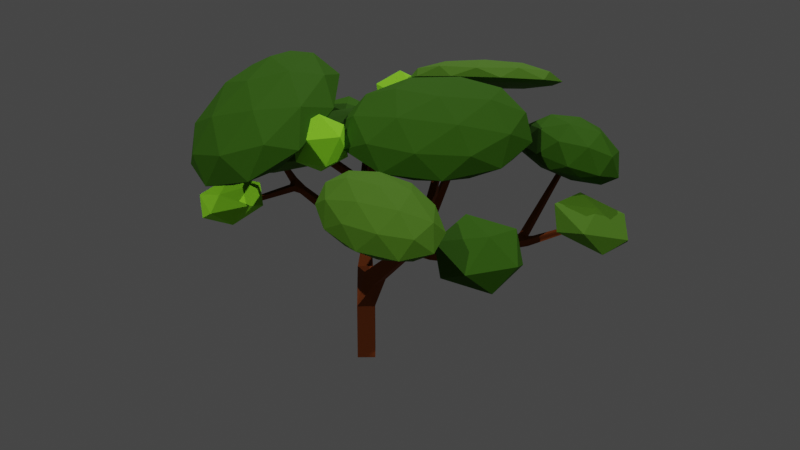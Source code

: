# Source: SabanaTree_v2.blend  (saved by Blender 2.80.75; exported with 4.5.12 LTS)
import bpy
from mathutils import Matrix  # noqa: F401  (used for matrix-valued properties, if any)

bpy.ops.wm.read_factory_settings(use_empty=True)
scene = bpy.context.scene
scene.name = 'Scene'

# ---- collections
col_collection = bpy.data.collections.new('Collection'); scene.collection.children.link(col_collection)

# ---- materials (node trees are filled in below, after node groups)
mat_tree1 = bpy.data.materials.new('Tree1')
mat_tree1.alpha_threshold = 0.0
mat_tree1.use_transparent_shadow = False
mat_tree1.line_color = (0.0, 0.0, 0.0, 1.0)
mat_leafs1 = bpy.data.materials.new('Leafs1')
mat_leafs1.use_transparent_shadow = False
mat_leafs2 = bpy.data.materials.new('Leafs2')
mat_leafs2.use_transparent_shadow = False
mat_leafs3 = bpy.data.materials.new('Leafs3')
mat_leafs3.use_transparent_shadow = False

# ---- material node trees
mat_tree1.use_nodes = True; mat_tree1.node_tree.nodes.clear()
_N = mat_tree1.node_tree.nodes; _L = mat_tree1.node_tree.links
n0 = _N.new('ShaderNodeOutputMaterial'); n0.name = 'Material Output'; n0.location = (300, 300)
n1 = _N.new('ShaderNodeBsdfPrincipled'); n1.name = 'Principled BSDF'; n1.location = (10, 300)
n1.distribution = 'GGX'
n1.subsurface_method = 'BURLEY'
n1.inputs[0].default_value = (0.2079, 0.05068, 0.01018, 1.0)
n1.inputs[2].default_value = 0.9
n1.inputs[3].default_value = 1.45
n1.inputs[13].default_value = 0.1184
n1.inputs[27].default_value = (0.0, 0.0, 0.0, 1.0)
n1.inputs[28].default_value = 1.0
_L.new(n1.outputs[0], n0.inputs[0])
n0.is_active_output = True
mat_leafs1.use_nodes = True; mat_leafs1.node_tree.nodes.clear()
_N = mat_leafs1.node_tree.nodes; _L = mat_leafs1.node_tree.links
n0 = _N.new('ShaderNodeOutputMaterial'); n0.name = 'Material Output'; n0.location = (300, 300)
n1 = _N.new('ShaderNodeBsdfPrincipled'); n1.name = 'Principled BSDF'; n1.location = (10, 300)
n1.distribution = 'GGX'
n1.subsurface_method = 'BURLEY'
n1.inputs[0].default_value = (0.03417, 0.1093, 0.004231, 1.0)
n1.inputs[2].default_value = 0.8
n1.inputs[3].default_value = 1.45
n1.inputs[13].default_value = 0.1
n1.inputs[27].default_value = (0.0, 0.0, 0.0, 1.0)
n1.inputs[28].default_value = 1.0
_L.new(n1.outputs[0], n0.inputs[0])
n0.is_active_output = True
mat_leafs2.use_nodes = True; mat_leafs2.node_tree.nodes.clear()
_N = mat_leafs2.node_tree.nodes; _L = mat_leafs2.node_tree.links
n0 = _N.new('ShaderNodeOutputMaterial'); n0.name = 'Material Output'; n0.location = (300, 300)
n1 = _N.new('ShaderNodeBsdfPrincipled'); n1.name = 'Principled BSDF'; n1.location = (10, 300)
n1.distribution = 'GGX'
n1.subsurface_method = 'BURLEY'
n1.inputs[0].default_value = (0.06881, 0.177, 0.008352, 1.0)
n1.inputs[2].default_value = 0.8
n1.inputs[3].default_value = 1.45
n1.inputs[13].default_value = 0.2
n1.inputs[27].default_value = (0.0, 0.0, 0.0, 1.0)
n1.inputs[28].default_value = 1.0
_L.new(n1.outputs[0], n0.inputs[0])
n0.is_active_output = True
mat_leafs3.use_nodes = True; mat_leafs3.node_tree.nodes.clear()
_N = mat_leafs3.node_tree.nodes; _L = mat_leafs3.node_tree.links
n0 = _N.new('ShaderNodeOutputMaterial'); n0.name = 'Material Output'; n0.location = (300, 300)
n1 = _N.new('ShaderNodeBsdfPrincipled'); n1.name = 'Principled BSDF'; n1.location = (10, 300)
n1.distribution = 'GGX'
n1.subsurface_method = 'BURLEY'
n1.inputs[0].default_value = (0.2862, 0.8, 0.02001, 1.0)
n1.inputs[2].default_value = 0.8
n1.inputs[3].default_value = 1.45
n1.inputs[13].default_value = 0.3
n1.inputs[27].default_value = (0.0, 0.0, 0.0, 1.0)
n1.inputs[28].default_value = 1.0
_L.new(n1.outputs[0], n0.inputs[0])
n0.is_active_output = True

# ---- world
world_world = bpy.data.worlds.new('World'); scene.world = world_world
world_world.use_nodes = True; world_world.node_tree.nodes.clear()
_N = world_world.node_tree.nodes; _L = world_world.node_tree.links
n0 = _N.new('ShaderNodeOutputWorld'); n0.name = 'World Output'; n0.location = (300, 300)
n1 = _N.new('ShaderNodeBackground'); n1.name = 'Background'; n1.location = (10, 300)
n1.inputs[0].default_value = (0.05088, 0.05088, 0.05088, 1.0)
_L.new(n1.outputs[0], n0.inputs[0])
n0.is_active_output = True
world_world.color = (0.05088, 0.05088, 0.05088)
world_world.use_sun_shadow = False
world_world.sun_shadow_jitter_overblur = 0.0

# ---- lights
light_sun = bpy.data.lights.new('Sun', 'SUN')
light_sun.transmission_factor = 0.0
light_sun.energy = 1.0
light_sun.shadow_soft_size = 0.125
light_sun_001 = bpy.data.lights.new('Sun.001', 'SUN')
light_sun_001.transmission_factor = 0.0
light_sun_001.energy = 1.0
light_sun_001.shadow_soft_size = 0.125
light_sun_002 = bpy.data.lights.new('Sun.002', 'SUN')
light_sun_002.transmission_factor = 0.0
light_sun_002.energy = 1.0
light_sun_002.shadow_soft_size = 0.125

# ---- meshes
me_cube = bpy.data.meshes.new('Cube')
me_cube.from_pydata([(-0.3304, 0.0237, 0.0), (0.031, 0.3298, 0.0), (0.3304, -0.0237, 0.0), (-0.031, -0.3298, 0.0), (4.137, 2.802, 5.96), (4.224, 2.801, 5.96), (4.224, 2.747, 6.028), (4.137, 2.748, 6.028), (0.4468, 2.917, 6.017), (0.5311, 2.932, 6.002), (0.552, 2.883, 6.071), (0.4678, 2.868, 6.086), (5.634, 1.405, 5.202), (5.666, 1.324, 5.202), (5.628, 1.31, 5.279), (5.597, 1.391, 5.279), (5.033, -1.929, 5.378), (5.033, -2.016, 5.378), (5.015, -2.016, 5.463), (5.015, -1.929, 5.463), (3.163, -3.059, 6.256), (3.081, -3.031, 6.256), (3.102, -2.97, 6.315), (3.184, -2.999, 6.315), (0.7762, 3.875, 6.722), (0.8575, 3.869, 6.691), (0.8776, 3.815, 6.756), (0.7964, 3.821, 6.786), (-2.27, -1.581, 7.061), (-2.301, -1.5, 7.061), (-2.26, -1.484, 7.136), (-2.228, -1.565, 7.136), (0.4341, -1.953, 6.512), (0.3472, -1.954, 6.512), (0.3466, -1.899, 6.579), (0.4335, -1.898, 6.579), (-0.9029, 1.153, 5.826), (-0.7972, 1.189, 5.826), (-0.779, 1.136, 5.888), (-0.8847, 1.1, 5.888), (-2.747, 2.672, 5.342), (-2.705, 2.748, 5.342), (-2.659, 2.722, 5.411), (-2.701, 2.646, 5.411), (-1.421, 2.683, 6.305), (-1.335, 2.671, 6.305), (-1.347, 2.589, 6.331), (-1.433, 2.601, 6.331), (-1.28, 2.877, 2.912), (-1.194, 2.887, 2.912), (-1.192, 2.872, 2.998), (-1.279, 2.862, 2.998), (-3.485, 0.3106, 4.709), (-3.518, 0.391, 4.709), (-3.452, 0.4185, 4.757), (-3.419, 0.3381, 4.757), (-2.504, -2.105, 4.371), (-2.59, -2.118, 4.371), (-2.593, -2.102, 4.457), (-2.507, -2.089, 4.457), (2.373, 0.9786, 6.567), (2.44, 0.9238, 6.567), (2.389, 0.8612, 6.6), (2.322, 0.916, 6.6), (-0.7563, 0.5301, 2.044), (-0.4617, 0.8118, 2.044), (-0.268, 0.6092, 2.34), (-0.5626, 0.3275, 2.34), (-1.076, 1.047, 2.382), (-0.8706, 1.244, 2.382), (-0.7358, 1.103, 2.588), (-0.9409, 0.9065, 2.588), (0.218, -0.298, 5.446), (0.3689, -0.2464, 5.446), (0.3948, -0.3221, 5.584), (0.2439, -0.3738, 5.584), (0.4583, -0.7466, 5.477), (0.2993, -0.7482, 5.477), (0.2983, -0.6474, 5.6), (0.4573, -0.6459, 5.6), (0.1416, -0.6926, 5.465), (0.08318, -0.5408, 5.465), (0.1616, -0.5106, 5.605), (0.2201, -0.6623, 5.605), (3.5, -2.203, 5.207), (3.351, -2.151, 5.207), (3.389, -2.042, 5.314), (3.538, -2.094, 5.314), (3.733, -1.894, 5.059), (3.733, -2.052, 5.059), (3.7, -2.052, 5.213), (3.7, -1.894, 5.213), (4.365, 0.9525, 4.462), (4.422, 0.8048, 4.462), (4.354, 0.7784, 4.602), (4.269, 0.9348, 4.625), (4.492, 0.836, 4.676), (4.438, 0.9765, 4.676), (4.082, 1.045, 4.521), (4.243, 1.043, 4.521), (4.081, 0.9451, 4.647), (4.241, 1.184, 4.636), (4.24, 1.087, 4.757), (1.53, -0.09543, 4.163), (1.428, 0.1186, 4.163), (1.569, 0.1859, 4.342), (1.671, -0.02815, 4.342), (0.4784, -0.564, 5.21), (0.4024, -0.4048, 5.21), (0.5072, -0.3548, 5.343), (0.5832, -0.514, 5.343), (2.011, 0.3346, 3.984), (2.074, 0.1033, 3.984), (2.016, 0.06338, 4.25), (1.978, 0.3257, 4.221), (2.261, 0.1574, 4.251), (2.201, 0.3817, 4.251), (3.992, 0.8334, 4.311), (4.037, 0.6646, 4.311), (4.013, 0.6581, 4.484), (3.968, 0.827, 4.484), (2.046, -0.03264, 4.054), (1.861, -0.1861, 4.054), (1.807, -0.1211, 4.279), (2.185, -0.2052, 4.14), (2.132, -0.1419, 4.359), (3.485, -1.822, 4.949), (3.351, -1.933, 4.949), (3.312, -1.886, 5.112), (3.446, -1.775, 5.112), (1.462, 0.4924, 4.212), (1.671, 0.5865, 4.212), (1.722, 0.4724, 4.403), (1.514, 0.3783, 4.403), (0.2951, 0.4702, 2.195), (0.2604, 0.04016, 2.195), (-0.0861, 0.06809, 2.451), (-0.05144, 0.4981, 2.451), (1.702, 0.2776, 3.758), (1.68, 0.01057, 3.758), (1.465, 0.02791, 3.917), (1.487, 0.2949, 3.917), (-0.5196, 0.2471, 1.328), (-0.1582, 0.5532, 1.328), (0.1411, 0.1997, 1.426), (-0.2202, -0.1063, 1.426), (-1.3, 1.008, 2.723), (-1.377, 1.234, 2.723), (-1.259, 1.274, 2.928), (-1.183, 1.047, 2.928), (-2.829, 0.5265, 3.731), (-2.885, 0.6925, 3.731), (-2.799, 0.7215, 3.881), (-2.743, 0.5555, 3.881), (-1.265, 1.38, 2.874), (-1.015, 1.517, 2.856), (-0.959, 1.31, 2.989), (-1.167, 1.198, 2.989), (-1.113, 1.585, 3.08), (-1.019, 1.411, 3.189), (-1.547, 1.967, 4.107), (-1.391, 2.051, 4.107), (-1.318, 1.915, 4.193), (-1.474, 1.831, 4.193), (-1.721, 2.062, 4.387), (-1.644, 2.201, 4.387), (-1.545, 2.165, 4.515), (-1.637, 2.016, 4.513), (-1.679, 2.216, 4.61), (-1.373, 2.153, 4.517), (-1.394, 2.002, 4.564), (-1.553, 2.024, 4.564), (-1.521, 2.222, 4.68), (-1.192, 1.553, 2.624), (-0.977, 1.578, 2.624), (-1.188, 1.518, 2.837), (-1.009, 1.771, 2.666), (-1.005, 1.739, 2.861), (-3.086, 0.4396, 4.024), (-3.144, 0.5807, 4.024), (-3.027, 0.6289, 4.109), (-2.968, 0.4879, 4.109), (-2.827, 0.3164, 3.863), (-2.987, 0.2926, 3.863), (-2.992, 0.3228, 4.022), (-2.832, 0.3467, 4.022), (1.82, 0.4067, 4.392), (1.994, 0.2651, 4.392), (1.862, 0.1031, 4.476), (1.688, 0.2447, 4.476), (0.4583, -0.7466, 5.477), (0.2993, -0.7482, 5.477), (0.4573, -0.6459, 5.6), (1.978, 0.3257, 4.221), (1.671, -0.02815, 4.342), (1.428, 0.1186, 4.163), (1.53, -0.09543, 4.163), (2.016, 0.06338, 4.25), (2.074, 0.1033, 3.984), (2.011, 0.3346, 3.984), (-1.167, 1.198, 2.989), (-0.959, 1.31, 2.989), (-1.015, 1.517, 2.856), (-1.265, 1.38, 2.874), (1.688, 0.2447, 4.476), (1.862, 0.1031, 4.476), (1.994, 0.2651, 4.392), (1.82, 0.4067, 4.392), (3.121, -3.006, 5.946), (4.14, -4.234, 6.134), (2.17, -3.714, 6.134), (1.527, -2.222, 6.134), (3.1, -1.82, 6.134), (4.716, -3.063, 6.134), (3.147, -4.216, 6.605), (1.531, -2.973, 6.605), (2.107, -1.803, 6.605), (4.077, -2.323, 6.605), (4.72, -3.815, 6.605), (3.117, -3.026, 7.027), (2.561, -3.422, 5.973), (3.719, -3.727, 5.973), (3.159, -4.143, 6.074), (4.656, -3.76, 6.074), (4.057, -3.039, 5.973), (2.183, -2.545, 5.973), (1.623, -2.961, 6.074), (3.108, -2.309, 5.973), (2.17, -1.848, 6.074), (4.044, -2.342, 6.074), (4.653, -4.208, 6.263), (4.991, -3.521, 6.263), (2.57, -4.139, 6.263), (3.728, -4.445, 6.263), (1.242, -2.532, 6.263), (1.62, -3.408, 6.263), (2.505, -1.608, 6.263), (1.58, -1.844, 6.263), (4.613, -2.644, 6.263), (3.664, -1.913, 6.263), (4.077, -4.189, 6.665), (2.203, -3.695, 6.665), (1.591, -2.276, 6.665), (3.088, -1.894, 6.665), (4.624, -3.076, 6.665), (3.134, -3.726, 6.913), (4.059, -3.49, 6.913), (2.185, -2.995, 6.913), (2.523, -2.307, 6.913), (3.681, -2.613, 6.913), (4.173, 2.556, 5.652), (5.452, 2.703, 5.799), (5.264, 1.516, 6.235), (3.59, 1.888, 6.187), (2.744, 3.305, 5.721), (3.895, 3.809, 5.481), (5.686, 2.175, 6.641), (4.535, 1.671, 6.881), (2.978, 2.777, 6.563), (3.166, 3.964, 6.127), (4.84, 3.592, 6.175), (4.268, 3.025, 7.003), (4.809, 1.907, 5.891), (4.919, 2.605, 5.635), (5.559, 1.989, 5.966), (4.755, 3.337, 5.523), (4.004, 3.255, 5.448), (3.825, 2.126, 5.863), (4.465, 1.51, 6.194), (3.328, 2.959, 5.589), (2.984, 2.561, 5.891), (3.163, 3.691, 5.477), (5.313, 3.162, 5.824), (4.398, 3.812, 5.637), (5.7, 1.631, 6.354), (5.811, 2.329, 6.098), (4.04, 1.554, 6.466), (5.024, 1.335, 6.495), (2.627, 3.037, 6.006), (3.125, 2.204, 6.28), (3.414, 4.031, 5.609), (2.738, 3.735, 5.749), (5.446, 2.919, 6.471), (5.267, 1.79, 6.885), (3.675, 2.143, 6.839), (2.87, 3.491, 6.396), (3.965, 3.97, 6.168), (5.11, 2.585, 6.958), (4.612, 3.418, 6.684), (4.433, 2.289, 7.098), (3.518, 2.939, 6.912), (3.629, 3.637, 6.655), (0.8885, 3.782, 6.734), (2.425, 3.172, 7.412), (0.2817, 2.565, 7.152), (-1.043, 3.696, 6.481), (0.2817, 5.003, 6.327), (2.425, 4.679, 6.903), (1.396, 2.72, 7.686), (-0.7476, 3.044, 7.111), (-0.7476, 4.551, 6.601), (1.396, 5.158, 6.862), (2.721, 4.026, 7.532), (0.7456, 3.99, 7.425), (0.5422, 3.049, 6.927), (1.802, 3.405, 7.08), (1.446, 2.688, 7.319), (2.706, 3.93, 7.173), (1.802, 4.291, 6.78), (-0.2364, 3.714, 6.532), (-0.5927, 2.996, 6.772), (0.5422, 4.482, 6.442), (-0.5927, 4.429, 6.287), (1.446, 5.007, 6.535), (2.889, 3.519, 7.491), (2.889, 4.404, 7.191), (0.8503, 2.394, 7.428), (2.11, 2.751, 7.581), (-1.188, 3.25, 6.695), (-0.4096, 2.584, 7.09), (-0.4096, 4.903, 6.305), (-1.188, 4.135, 6.396), (2.11, 5.069, 6.797), (0.8503, 5.26, 6.458), (2.27, 3.293, 7.726), (0.2318, 2.716, 7.479), (-1.028, 3.792, 6.841), (0.2318, 5.035, 6.694), (2.27, 4.726, 7.242), (1.109, 3.272, 7.663), (1.888, 4.04, 7.573), (-0.1504, 3.463, 7.325), (-0.1504, 4.348, 7.025), (1.109, 4.705, 7.178), (-3.376, 0.3232, 4.396), (-2.392, -0.9547, 5.084), (-4.13, -1.532, 4.772), (-4.889, 0.5051, 4.261), (-3.619, 2.342, 4.257), (-2.075, 1.44, 4.766), (-3.367, -1.564, 5.576), (-4.911, -0.6621, 5.068), (-4.594, 1.732, 4.75), (-2.855, 2.31, 5.062), (-2.097, 0.2723, 5.573), (-3.685, 0.5018, 5.72), (-3.796, -0.7839, 4.515), (-2.774, -0.4445, 4.699), (-3.216, -1.537, 4.908), (-2.008, 0.2098, 4.904), (-2.588, 0.9628, 4.512), (-4.242, 0.4136, 4.215), (-4.684, -0.6789, 4.424), (-3.496, 1.493, 4.213), (-4.383, 1.598, 4.121), (-2.729, 2.147, 4.418), (-2.0, -0.5086, 5.273), (-1.814, 0.8987, 5.087), (-3.768, -1.928, 5.092), (-2.746, -1.588, 5.276), (-5.121, -0.1998, 4.492), (-4.675, -1.397, 4.793), (-4.189, 2.287, 4.304), (-4.935, 1.207, 4.306), (-2.259, 2.096, 4.786), (-3.166, 2.626, 4.487), (-2.603, -0.8207, 5.713), (-4.257, -1.37, 5.416), (-4.978, 0.5676, 4.93), (-3.77, 2.314, 4.926), (-2.302, 1.456, 5.41), (-3.536, -0.6859, 5.799), (-2.79, 0.3937, 5.797), (-4.444, -0.1555, 5.5), (-4.258, 1.252, 5.313), (-3.236, 1.591, 5.497), (-1.804, -1.252, 6.362), (0.291, -1.89, 7.085), (-0.4749, -3.862, 6.253), (-3.167, -2.32, 5.908), (-4.064, 0.6042, 6.527), (-1.927, 0.8701, 7.255), (0.1761, -3.471, 7.279), (-1.961, -3.737, 6.551), (-4.179, -0.9771, 6.721), (-3.413, 0.9946, 7.553), (-0.7216, -0.5468, 7.898), (-2.182, -1.711, 7.737), (-0.9913, -2.754, 6.191), (-0.5411, -1.595, 6.681), (0.2431, -3.126, 6.604), (-0.6107, -0.3445, 7.193), (-1.845, 0.02695, 6.78), (-2.573, -1.848, 5.989), (-1.789, -3.379, 5.912), (-3.101, -0.1293, 6.353), (-3.899, -0.7537, 6.073), (-3.171, 1.121, 6.865), (0.144, -1.162, 7.457), (-1.16, 0.46, 7.557), (0.2215, -4.04, 6.604), (0.6717, -2.881, 7.094), (-2.617, -3.29, 5.974), (-1.035, -4.196, 6.177), (-4.448, 0.05082, 6.438), (-3.921, -1.668, 6.074), (-2.742, 1.366, 7.354), (-3.998, 1.21, 6.927), (0.0109, -2.113, 7.733), (-0.7176, -3.988, 6.941), (-3.278, -2.522, 6.613), (-4.131, 0.2587, 7.202), (-2.099, 0.5116, 7.894), (-0.8477, -2.798, 7.638), (-1.375, -1.079, 8.002), (-2.104, -2.954, 7.211), (-3.408, -1.332, 7.31), (-2.958, -0.1727, 7.799), (-0.7703, 1.138, 5.745), (0.3898, 0.3494, 6.342), (-1.249, -0.2667, 6.049), (-2.262, 1.095, 5.528), (-1.249, 2.553, 5.5), (0.3898, 2.092, 6.003), (-0.4345, -0.184, 6.616), (-2.074, 0.2771, 6.113), (-2.074, 2.02, 5.774), (-0.4345, 2.636, 6.068), (0.5785, 1.274, 6.589), (-0.9652, 1.264, 6.54), (-1.037, 0.3003, 5.862), (-0.07381, 0.6624, 6.035), (-0.3543, -0.1644, 6.206), (0.6091, 1.222, 6.18), (-0.07381, 1.687, 5.836), (-1.633, 1.101, 5.557), (-1.913, 0.2741, 5.728), (-1.037, 1.958, 5.54), (-1.913, 1.932, 5.405), (-0.3543, 2.517, 5.685), (0.7341, 0.7176, 6.462), (0.7341, 1.742, 6.262), (-0.8247, -0.5014, 6.305), (0.1387, -0.1393, 6.478), (-2.383, 0.5702, 5.704), (-1.788, -0.2304, 6.01), (-1.788, 2.451, 5.488), (-2.383, 1.595, 5.504), (0.1387, 2.543, 5.956), (-0.8247, 2.814, 5.661), (0.2294, 0.4376, 6.711), (-1.329, -0.1483, 6.432), (-2.293, 1.147, 5.937), (-1.329, 2.534, 5.91), (0.2294, 2.095, 6.389), (-0.678, 0.4321, 6.683), (-0.08254, 1.289, 6.666), (-1.641, 0.7031, 6.387), (-1.641, 1.727, 6.188), (-0.678, 2.09, 6.36), (2.007, 0.405, 6.533), (2.738, -1.387, 6.448), (0.6163, -1.131, 6.772), (0.4727, 1.202, 7.078), (2.505, 2.388, 6.943), (3.905, 0.7882, 6.554), (1.645, -1.745, 7.143), (0.2452, -0.1448, 7.533), (1.413, 2.03, 7.639), (3.534, 1.774, 7.315), (3.678, -0.5584, 7.009), (2.173, 0.2087, 7.838), (1.175, -0.4851, 6.573), (2.422, -0.6353, 6.382), (1.602, -1.536, 6.511), (3.535, -0.4082, 6.383), (3.108, 0.643, 6.445), (1.09, 0.8862, 6.753), (0.2706, -0.01484, 6.881), (2.285, 1.583, 6.674), (1.381, 2.054, 6.982), (3.399, 1.81, 6.674), (3.377, -1.199, 6.545), (4.064, 0.07892, 6.607), (0.9357, -1.746, 6.814), (2.183, -1.897, 6.624), (0.02849, 0.5652, 7.223), (0.1129, -0.8061, 7.043), (1.91, 2.541, 7.206), (0.7147, 1.844, 7.285), (3.979, 1.45, 6.787), (3.156, 2.391, 7.016), (2.769, -1.41, 7.104), (0.7518, -1.167, 7.412), (0.6153, 1.052, 7.704), (2.548, 2.18, 7.576), (3.88, 0.6582, 7.205), (1.885, -0.9593, 7.592), (3.08, -0.2621, 7.513), (1.062, -0.01899, 7.821), (1.749, 1.259, 7.883), (2.996, 1.109, 7.693), (-2.736, 2.635, 5.146), (-1.924, 2.13, 5.331), (-3.0, 1.803, 5.439), (-3.664, 2.659, 5.157), (-3.0, 3.515, 4.875), (-1.924, 3.188, 4.983), (-2.405, 1.956, 5.796), (-3.481, 2.283, 5.688), (-3.481, 3.341, 5.34), (-2.405, 3.669, 5.232), (-1.741, 2.812, 5.514), (-2.939, 2.715, 5.896), (-1.215, 2.87, 5.57), (-0.6994, 2.495, 5.963), (-1.411, 2.264, 5.963), (-1.852, 2.87, 5.963), (-1.411, 3.475, 5.963), (-0.6994, 3.244, 5.963), (-1.018, 2.264, 6.6), (-1.73, 2.495, 6.6), (-1.73, 3.244, 6.6), (-1.018, 3.475, 6.6), (-0.5778, 2.87, 6.6), (-1.215, 2.87, 6.994), (5.746, 1.161, 5.124), (6.514, 0.5863, 5.046), (5.492, 0.2756, 5.402), (4.861, 1.202, 5.498), (5.492, 2.086, 5.202), (6.514, 1.705, 4.922), (6.165, 0.2939, 5.568), (5.143, 0.6746, 5.847), (5.143, 1.793, 5.724), (6.165, 2.104, 5.368), (6.796, 1.177, 5.271), (5.949, 1.232, 5.767), (4.959, -1.85, 5.312), (5.691, -2.451, 5.11), (4.638, -2.842, 5.276), (3.986, -1.969, 5.601), (4.638, -1.039, 5.635), (5.691, -1.337, 5.332), (5.33, -2.911, 5.622), (4.276, -2.613, 5.925), (4.276, -1.499, 6.147), (5.33, -1.108, 5.981), (5.982, -1.981, 5.657), (5.171, -1.875, 6.044), (0.3867, -1.917, 6.167), (0.9019, -2.291, 6.56), (0.1899, -2.523, 6.56), (-0.2502, -1.917, 6.56), (0.1899, -1.311, 6.56), (0.9019, -1.543, 6.56), (0.5835, -2.523, 7.197), (-0.1286, -2.291, 7.197), (-0.1286, -1.543, 7.197), (0.5835, -1.311, 7.197), (1.024, -1.917, 7.197), (0.3867, -1.917, 7.591), (-2.631, -2.036, 4.332), (-2.088, -2.576, 4.216), (-2.853, -2.892, 4.289), (-3.298, -2.065, 4.501), (-2.809, -1.238, 4.558), (-2.06, -1.554, 4.382), (-2.37, -3.02, 4.611), (-3.118, -2.704, 4.787), (-3.091, -1.682, 4.953), (-2.326, -1.366, 4.88), (-1.881, -2.193, 4.669), (-2.536, -2.557, 4.907)], [], [(109, 73, 74), (74, 75, 82), (75, 72, 82), (73, 72, 36, 37), (119, 100, 120), (82, 72, 81), (72, 108, 81), (107, 76, 77), (77, 83, 80), (95, 92, 99), (111, 114, 187), (87, 90, 91), (74, 73, 37, 38), (86, 129, 128), (124, 125, 129, 126), (123, 188, 106), (114, 111, 131), (141, 130, 131), (140, 103, 104), (132, 133, 189), (155, 156, 70, 174), (187, 186, 132), (121, 112, 113), (186, 131, 132), (71, 70, 156, 149), (68, 146, 147), (130, 104, 133), (116, 115, 119, 120), (135, 144, 134), (144, 143, 134), (9, 8, 24, 25), (143, 65, 134), (65, 137, 134), (108, 109, 105, 195), (65, 66, 137), (145, 135, 136), (145, 144, 135), (156, 157, 149), (115, 197, 198, 118, 119), (148, 154, 147), (66, 65, 69, 70), (63, 62, 61, 60), (59, 58, 57, 56), (55, 54, 53, 52), (51, 50, 49, 48), (173, 69, 68, 147), (47, 46, 45, 44), (43, 42, 41, 40), (39, 38, 37, 36), (35, 34, 33, 32), (31, 30, 29, 28), (157, 148, 149), (27, 26, 25, 24), (23, 22, 21, 20), (19, 18, 17, 16), (150, 182, 183), (67, 136, 137, 66), (15, 14, 13, 12), (188, 205, 204, 189), (189, 204, 207, 132), (132, 207, 206, 187), (156, 201, 200, 157), (157, 200, 203, 175), (175, 203, 202, 155), (112, 198, 197, 113), (113, 197, 193, 187), (165, 166, 169), (187, 193, 199, 111), (169, 170, 162), (103, 196, 195, 104), (104, 195, 105, 133), (133, 105, 194, 106), (76, 190, 191, 77), (77, 191, 78, 83), (83, 78, 192, 79), (79, 192, 190, 76), (0, 1, 2, 3), (142, 64, 65, 143), (67, 64, 145, 136), (138, 141, 131, 111), (139, 122, 103, 140), (139, 138, 111, 112), (111, 199, 198, 112), (151, 150, 183, 179), (141, 140, 104, 130), (139, 112, 121, 122), (84, 85, 127, 89), (71, 149, 146, 68), (155, 202, 201, 156), (92, 93, 118, 117), (110, 109, 74, 79), (169, 166, 172, 44, 45), (87, 91, 129, 86), (165, 169, 162, 161), (79, 74, 82, 83), (7, 6, 5, 4), (106, 188, 189, 133), (100, 95, 102, 6, 7), (187, 206, 205, 188), (113, 187, 188, 123), (94, 95, 100, 119), (107, 77, 80, 108), (131, 186, 187, 114), (175, 155, 177, 50, 51), (170, 171, 163, 162), (164, 160, 163, 167), (165, 161, 160, 164), (175, 173, 147, 154), (103, 122, 123, 106), (126, 88, 89, 127), (88, 126, 129, 91), (174, 70, 69, 173), (85, 86, 128, 127), (110, 79, 76, 107), (120, 100, 98, 117), (73, 109, 108, 72), (153, 185, 182, 150), (90, 87, 84, 89), (106, 194, 196, 103), (183, 184, 178, 179), (184, 185, 181, 178), (157, 175, 154, 148), (171, 166, 167, 163), (152, 153, 149, 148), (75, 74, 38, 39), (93, 92, 12, 13), (34, 35, 192, 78), (83, 82, 30, 31), (80, 83, 31, 28), (11, 10, 26, 27), (133, 132, 10, 11), (132, 131, 9, 10), (139, 140, 136, 135), (141, 138, 134, 137), (135, 134, 138, 139), (87, 86, 22, 23), (190, 192, 35, 32), (78, 191, 33, 34), (86, 85, 21, 22), (125, 113, 123, 128, 129), (117, 118, 198, 199), (91, 90, 18, 19), (40, 41, 165, 164), (90, 89, 17, 18), (194, 105, 109, 110), (89, 88, 16, 17), (96, 97, 95, 94), (101, 99, 92, 117, 98, 4, 5), (178, 181, 55, 52), (181, 180, 54, 55), (101, 102, 95, 99), (96, 94, 119, 118, 93, 13, 14), (204, 205, 62, 63), (102, 101, 5, 6), (207, 204, 63, 60), (65, 64, 68, 69), (183, 182, 56, 57), (64, 67, 71, 68), (195, 196, 107, 108), (196, 194, 110, 107), (67, 66, 70, 71), (72, 75, 39, 36), (53, 54, 180, 152, 148, 147, 151, 179), (115, 116, 193, 197), (85, 84, 20, 21), (120, 117, 199, 193, 116), (41, 42, 168, 166, 165), (125, 124, 121, 113), (122, 121, 124, 126, 127), (123, 122, 127, 128), (142, 143, 1, 0), (88, 91, 19, 16), (0, 3, 145, 64, 142), (167, 166, 168, 42, 43), (130, 133, 11, 8), (8, 11, 27, 24), (191, 190, 32, 33), (137, 136, 140, 141), (2, 1, 143, 144), (3, 2, 144, 145), (146, 149, 153, 150), (147, 146, 150, 151), (84, 87, 23, 20), (10, 9, 25, 26), (158, 159, 201, 202), (162, 163, 200, 201, 159), (131, 130, 8, 9), (203, 200, 163, 160), (92, 95, 97, 15, 12), (158, 202, 203, 160, 161), (43, 40, 164, 167), (172, 166, 171, 47, 44), (185, 153, 152, 180, 181), (171, 170, 46, 47), (97, 96, 14, 15), (45, 46, 170, 169), (98, 100, 7, 4), (176, 177, 155, 174), (81, 108, 80, 28, 29), (177, 176, 49, 50), (159, 158, 161, 162), (173, 175, 51, 48), (52, 53, 179, 178), (176, 174, 173, 48, 49), (184, 183, 57, 58), (185, 184, 58, 59), (82, 81, 29, 30), (182, 185, 59, 56), (61, 62, 205, 206), (206, 207, 60, 61), (208, 221, 220), (209, 221, 223), (208, 220, 225), (208, 225, 227), (208, 227, 224), (209, 223, 230), (210, 222, 232), (211, 226, 234), (212, 228, 236), (213, 229, 238), (209, 230, 233), (210, 232, 235), (211, 234, 237), (212, 236, 239), (213, 238, 231), (214, 240, 245), (215, 241, 247), (216, 242, 248), (217, 243, 249), (218, 244, 246), (246, 249, 219), (246, 244, 249), (244, 217, 249), (249, 248, 219), (249, 243, 248), (243, 216, 248), (248, 247, 219), (248, 242, 247), (242, 215, 247), (247, 245, 219), (247, 241, 245), (241, 214, 245), (245, 246, 219), (245, 240, 246), (240, 218, 246), (231, 244, 218), (231, 238, 244), (238, 217, 244), (239, 243, 217), (239, 236, 243), (236, 216, 243), (237, 242, 216), (237, 234, 242), (234, 215, 242), (235, 241, 215), (235, 232, 241), (232, 214, 241), (233, 240, 214), (233, 230, 240), (230, 218, 240), (238, 239, 217), (238, 229, 239), (229, 212, 239), (236, 237, 216), (236, 228, 237), (228, 211, 237), (234, 235, 215), (234, 226, 235), (226, 210, 235), (232, 233, 214), (232, 222, 233), (222, 209, 233), (230, 231, 218), (230, 223, 231), (223, 213, 231), (224, 229, 213), (224, 227, 229), (227, 212, 229), (227, 228, 212), (227, 225, 228), (225, 211, 228), (225, 226, 211), (225, 220, 226), (220, 210, 226), (223, 224, 213), (223, 221, 224), (221, 208, 224), (220, 222, 210), (220, 221, 222), (221, 209, 222), (250, 263, 262), (251, 263, 265), (250, 262, 267), (250, 267, 269), (250, 269, 266), (251, 265, 272), (252, 264, 274), (253, 268, 276), (254, 270, 278), (255, 271, 280), (251, 272, 275), (252, 274, 277), (253, 276, 279), (254, 278, 281), (255, 280, 273), (256, 282, 287), (257, 283, 289), (258, 284, 290), (259, 285, 291), (260, 286, 288), (288, 291, 261), (288, 286, 291), (286, 259, 291), (291, 290, 261), (291, 285, 290), (285, 258, 290), (290, 289, 261), (290, 284, 289), (284, 257, 289), (289, 287, 261), (289, 283, 287), (283, 256, 287), (287, 288, 261), (287, 282, 288), (282, 260, 288), (273, 286, 260), (273, 280, 286), (280, 259, 286), (281, 285, 259), (281, 278, 285), (278, 258, 285), (279, 284, 258), (279, 276, 284), (276, 257, 284), (277, 283, 257), (277, 274, 283), (274, 256, 283), (275, 282, 256), (275, 272, 282), (272, 260, 282), (280, 281, 259), (280, 271, 281), (271, 254, 281), (278, 279, 258), (278, 270, 279), (270, 253, 279), (276, 277, 257), (276, 268, 277), (268, 252, 277), (274, 275, 256), (274, 264, 275), (264, 251, 275), (272, 273, 260), (272, 265, 273), (265, 255, 273), (266, 271, 255), (266, 269, 271), (269, 254, 271), (269, 270, 254), (269, 267, 270), (267, 253, 270), (267, 268, 253), (267, 262, 268), (262, 252, 268), (265, 266, 255), (265, 263, 266), (263, 250, 266), (262, 264, 252), (262, 263, 264), (263, 251, 264), (292, 305, 304), (293, 305, 307), (292, 304, 309), (292, 309, 311), (292, 311, 308), (293, 307, 314), (294, 306, 316), (295, 310, 318), (296, 312, 320), (297, 313, 322), (293, 314, 317), (294, 316, 319), (295, 318, 321), (296, 320, 323), (297, 322, 315), (298, 324, 329), (299, 325, 331), (300, 326, 332), (301, 327, 333), (302, 328, 330), (330, 333, 303), (330, 328, 333), (328, 301, 333), (333, 332, 303), (333, 327, 332), (327, 300, 332), (332, 331, 303), (332, 326, 331), (326, 299, 331), (331, 329, 303), (331, 325, 329), (325, 298, 329), (329, 330, 303), (329, 324, 330), (324, 302, 330), (315, 328, 302), (315, 322, 328), (322, 301, 328), (323, 327, 301), (323, 320, 327), (320, 300, 327), (321, 326, 300), (321, 318, 326), (318, 299, 326), (319, 325, 299), (319, 316, 325), (316, 298, 325), (317, 324, 298), (317, 314, 324), (314, 302, 324), (322, 323, 301), (322, 313, 323), (313, 296, 323), (320, 321, 300), (320, 312, 321), (312, 295, 321), (318, 319, 299), (318, 310, 319), (310, 294, 319), (316, 317, 298), (316, 306, 317), (306, 293, 317), (314, 315, 302), (314, 307, 315), (307, 297, 315), (308, 313, 297), (308, 311, 313), (311, 296, 313), (311, 312, 296), (311, 309, 312), (309, 295, 312), (309, 310, 295), (309, 304, 310), (304, 294, 310), (307, 308, 297), (307, 305, 308), (305, 292, 308), (304, 306, 294), (304, 305, 306), (305, 293, 306), (334, 347, 346), (335, 347, 349), (334, 346, 351), (334, 351, 353), (334, 353, 350), (335, 349, 356), (336, 348, 358), (337, 352, 360), (338, 354, 362), (339, 355, 364), (335, 356, 359), (336, 358, 361), (337, 360, 363), (338, 362, 365), (339, 364, 357), (340, 366, 371), (341, 367, 373), (342, 368, 374), (343, 369, 375), (344, 370, 372), (372, 375, 345), (372, 370, 375), (370, 343, 375), (375, 374, 345), (375, 369, 374), (369, 342, 374), (374, 373, 345), (374, 368, 373), (368, 341, 373), (373, 371, 345), (373, 367, 371), (367, 340, 371), (371, 372, 345), (371, 366, 372), (366, 344, 372), (357, 370, 344), (357, 364, 370), (364, 343, 370), (365, 369, 343), (365, 362, 369), (362, 342, 369), (363, 368, 342), (363, 360, 368), (360, 341, 368), (361, 367, 341), (361, 358, 367), (358, 340, 367), (359, 366, 340), (359, 356, 366), (356, 344, 366), (364, 365, 343), (364, 355, 365), (355, 338, 365), (362, 363, 342), (362, 354, 363), (354, 337, 363), (360, 361, 341), (360, 352, 361), (352, 336, 361), (358, 359, 340), (358, 348, 359), (348, 335, 359), (356, 357, 344), (356, 349, 357), (349, 339, 357), (350, 355, 339), (350, 353, 355), (353, 338, 355), (353, 354, 338), (353, 351, 354), (351, 337, 354), (351, 352, 337), (351, 346, 352), (346, 336, 352), (349, 350, 339), (349, 347, 350), (347, 334, 350), (346, 348, 336), (346, 347, 348), (347, 335, 348), (376, 389, 388), (377, 389, 391), (376, 388, 393), (376, 393, 395), (376, 395, 392), (377, 391, 398), (378, 390, 400), (379, 394, 402), (380, 396, 404), (381, 397, 406), (377, 398, 401), (378, 400, 403), (379, 402, 405), (380, 404, 407), (381, 406, 399), (382, 408, 413), (383, 409, 415), (384, 410, 416), (385, 411, 417), (386, 412, 414), (414, 417, 387), (414, 412, 417), (412, 385, 417), (417, 416, 387), (417, 411, 416), (411, 384, 416), (416, 415, 387), (416, 410, 415), (410, 383, 415), (415, 413, 387), (415, 409, 413), (409, 382, 413), (413, 414, 387), (413, 408, 414), (408, 386, 414), (399, 412, 386), (399, 406, 412), (406, 385, 412), (407, 411, 385), (407, 404, 411), (404, 384, 411), (405, 410, 384), (405, 402, 410), (402, 383, 410), (403, 409, 383), (403, 400, 409), (400, 382, 409), (401, 408, 382), (401, 398, 408), (398, 386, 408), (406, 407, 385), (406, 397, 407), (397, 380, 407), (404, 405, 384), (404, 396, 405), (396, 379, 405), (402, 403, 383), (402, 394, 403), (394, 378, 403), (400, 401, 382), (400, 390, 401), (390, 377, 401), (398, 399, 386), (398, 391, 399), (391, 381, 399), (392, 397, 381), (392, 395, 397), (395, 380, 397), (395, 396, 380), (395, 393, 396), (393, 379, 396), (393, 394, 379), (393, 388, 394), (388, 378, 394), (391, 392, 381), (391, 389, 392), (389, 376, 392), (388, 390, 378), (388, 389, 390), (389, 377, 390), (418, 431, 430), (419, 431, 433), (418, 430, 435), (418, 435, 437), (418, 437, 434), (419, 433, 440), (420, 432, 442), (421, 436, 444), (422, 438, 446), (423, 439, 448), (419, 440, 443), (420, 442, 445), (421, 444, 447), (422, 446, 449), (423, 448, 441), (424, 450, 455), (425, 451, 457), (426, 452, 458), (427, 453, 459), (428, 454, 456), (456, 459, 429), (456, 454, 459), (454, 427, 459), (459, 458, 429), (459, 453, 458), (453, 426, 458), (458, 457, 429), (458, 452, 457), (452, 425, 457), (457, 455, 429), (457, 451, 455), (451, 424, 455), (455, 456, 429), (455, 450, 456), (450, 428, 456), (441, 454, 428), (441, 448, 454), (448, 427, 454), (449, 453, 427), (449, 446, 453), (446, 426, 453), (447, 452, 426), (447, 444, 452), (444, 425, 452), (445, 451, 425), (445, 442, 451), (442, 424, 451), (443, 450, 424), (443, 440, 450), (440, 428, 450), (448, 449, 427), (448, 439, 449), (439, 422, 449), (446, 447, 426), (446, 438, 447), (438, 421, 447), (444, 445, 425), (444, 436, 445), (436, 420, 445), (442, 443, 424), (442, 432, 443), (432, 419, 443), (440, 441, 428), (440, 433, 441), (433, 423, 441), (434, 439, 423), (434, 437, 439), (437, 422, 439), (437, 438, 422), (437, 435, 438), (435, 421, 438), (435, 436, 421), (435, 430, 436), (430, 420, 436), (433, 434, 423), (433, 431, 434), (431, 418, 434), (430, 432, 420), (430, 431, 432), (431, 419, 432), (460, 473, 472), (461, 473, 475), (460, 472, 477), (460, 477, 479), (460, 479, 476), (461, 475, 482), (462, 474, 484), (463, 478, 486), (464, 480, 488), (465, 481, 490), (461, 482, 485), (462, 484, 487), (463, 486, 489), (464, 488, 491), (465, 490, 483), (466, 492, 497), (467, 493, 499), (468, 494, 500), (469, 495, 501), (470, 496, 498), (498, 501, 471), (498, 496, 501), (496, 469, 501), (501, 500, 471), (501, 495, 500), (495, 468, 500), (500, 499, 471), (500, 494, 499), (494, 467, 499), (499, 497, 471), (499, 493, 497), (493, 466, 497), (497, 498, 471), (497, 492, 498), (492, 470, 498), (483, 496, 470), (483, 490, 496), (490, 469, 496), (491, 495, 469), (491, 488, 495), (488, 468, 495), (489, 494, 468), (489, 486, 494), (486, 467, 494), (487, 493, 467), (487, 484, 493), (484, 466, 493), (485, 492, 466), (485, 482, 492), (482, 470, 492), (490, 491, 469), (490, 481, 491), (481, 464, 491), (488, 489, 468), (488, 480, 489), (480, 463, 489), (486, 487, 467), (486, 478, 487), (478, 462, 487), (484, 485, 466), (484, 474, 485), (474, 461, 485), (482, 483, 470), (482, 475, 483), (475, 465, 483), (476, 481, 465), (476, 479, 481), (479, 464, 481), (479, 480, 464), (479, 477, 480), (477, 463, 480), (477, 478, 463), (477, 472, 478), (472, 462, 478), (475, 476, 465), (475, 473, 476), (473, 460, 476), (472, 474, 462), (472, 473, 474), (473, 461, 474), (502, 503, 504), (503, 502, 507), (502, 504, 505), (502, 505, 506), (502, 506, 507), (503, 507, 512), (504, 503, 508), (505, 504, 509), (506, 505, 510), (507, 506, 511), (503, 512, 508), (504, 508, 509), (505, 509, 510), (506, 510, 511), (507, 511, 512), (508, 512, 513), (509, 508, 513), (510, 509, 513), (511, 510, 513), (512, 511, 513), (514, 515, 516), (515, 514, 519), (514, 516, 517), (514, 517, 518), (514, 518, 519), (515, 519, 524), (516, 515, 520), (517, 516, 521), (518, 517, 522), (519, 518, 523), (515, 524, 520), (516, 520, 521), (517, 521, 522), (518, 522, 523), (519, 523, 524), (520, 524, 525), (521, 520, 525), (522, 521, 525), (523, 522, 525), (524, 523, 525), (526, 527, 528), (527, 526, 531), (526, 528, 529), (526, 529, 530), (526, 530, 531), (527, 531, 536), (528, 527, 532), (529, 528, 533), (530, 529, 534), (531, 530, 535), (527, 536, 532), (528, 532, 533), (529, 533, 534), (530, 534, 535), (531, 535, 536), (532, 536, 537), (533, 532, 537), (534, 533, 537), (535, 534, 537), (536, 535, 537), (538, 539, 540), (539, 538, 543), (538, 540, 541), (538, 541, 542), (538, 542, 543), (539, 543, 548), (540, 539, 544), (541, 540, 545), (542, 541, 546), (543, 542, 547), (539, 548, 544), (540, 544, 545), (541, 545, 546), (542, 546, 547), (543, 547, 548), (544, 548, 549), (545, 544, 549), (546, 545, 549), (547, 546, 549), (548, 547, 549), (550, 551, 552), (551, 550, 555), (550, 552, 553), (550, 553, 554), (550, 554, 555), (551, 555, 560), (552, 551, 556), (553, 552, 557), (554, 553, 558), (555, 554, 559), (551, 560, 556), (552, 556, 557), (553, 557, 558), (554, 558, 559), (555, 559, 560), (556, 560, 561), (557, 556, 561), (558, 557, 561), (559, 558, 561), (560, 559, 561), (562, 563, 564), (563, 562, 567), (562, 564, 565), (562, 565, 566), (562, 566, 567), (563, 567, 572), (564, 563, 568), (565, 564, 569), (566, 565, 570), (567, 566, 571), (563, 572, 568), (564, 568, 569), (565, 569, 570), (566, 570, 571), (567, 571, 572), (568, 572, 573), (569, 568, 573), (570, 569, 573), (571, 570, 573), (572, 571, 573)])
me_cube.polygons.foreach_set('material_index', [0, 0, 0, 0, 0, 0, 0, 0, 0, 0, 0, 0, 0, 0, 0, 0, 0, 0, 0, 0, 0, 0, 0, 0, 0, 0, 0, 0, 0, 0, 0, 0, 0, 0, 0, 0, 0, 0, 0, 0, 0, 0, 0, 0, 0, 0, 0, 0, 0, 0, 0, 0, 0, 0, 0, 0, 0, 0, 0, 0, 0, 0, 0, 0, 0, 0, 0, 0, 0, 0, 0, 0, 0, 0, 0, 0, 0, 0, 0, 0, 0, 0, 0, 0, 0, 0, 0, 0, 0, 0, 0, 0, 0, 0, 0, 0, 0, 0, 0, 0, 0, 0, 0, 0, 0, 0, 0, 0, 0, 0, 0, 0, 0, 0, 0, 0, 0, 0, 0, 0, 0, 0, 0, 0, 0, 0, 0, 0, 0, 0, 0, 0, 0, 0, 0, 0, 0, 0, 0, 0, 0, 0, 0, 0, 0, 0, 0, 0, 0, 0, 0, 0, 0, 0, 0, 0, 0, 0, 0, 0, 0, 0, 0, 0, 0, 0, 0, 0, 0, 0, 0, 0, 0, 0, 0, 0, 0, 0, 0, 0, 0, 0, 0, 0, 0, 0, 0, 0, 0, 0, 0, 0, 0, 0, 0, 0, 0, 0, 0, 0, 0, 0, 0, 0, 0, 0, 0, 0, 0, 0, 2, 2, 2, 2, 2, 2, 2, 2, 2, 2, 2, 2, 2, 2, 2, 2, 2, 2, 2, 2, 2, 2, 2, 2, 2, 2, 2, 2, 2, 2, 2, 2, 2, 2, 2, 2, 2, 2, 2, 2, 2, 2, 2, 2, 2, 2, 2, 2, 2, 2, 2, 2, 2, 2, 2, 2, 2, 2, 2, 2, 2, 2, 2, 2, 2, 2, 2, 2, 2, 2, 2, 2, 2, 2, 2, 2, 2, 2, 2, 2, 1, 1, 1, 1, 1, 1, 1, 1, 1, 1, 1, 1, 1, 1, 1, 1, 1, 1, 1, 1, 1, 1, 1, 1, 1, 1, 1, 1, 1, 1, 1, 1, 1, 1, 1, 1, 1, 1, 1, 1, 1, 1, 1, 1, 1, 1, 1, 1, 1, 1, 1, 1, 1, 1, 1, 1, 1, 1, 1, 1, 1, 1, 1, 1, 1, 1, 1, 1, 1, 1, 1, 1, 1, 1, 1, 1, 1, 1, 1, 1, 2, 2, 2, 2, 2, 2, 2, 2, 2, 2, 2, 2, 2, 2, 2, 2, 2, 2, 2, 2, 2, 2, 2, 2, 2, 2, 2, 2, 2, 2, 2, 2, 2, 2, 2, 2, 2, 2, 2, 2, 2, 2, 2, 2, 2, 2, 2, 2, 2, 2, 2, 2, 2, 2, 2, 2, 2, 2, 2, 2, 2, 2, 2, 2, 2, 2, 2, 2, 2, 2, 2, 2, 2, 2, 2, 2, 2, 2, 2, 2, 2, 2, 2, 2, 2, 2, 2, 2, 2, 2, 2, 2, 2, 2, 2, 2, 2, 2, 2, 2, 2, 2, 2, 2, 2, 2, 2, 2, 2, 2, 2, 2, 2, 2, 2, 2, 2, 2, 2, 2, 2, 2, 2, 2, 2, 2, 2, 2, 2, 2, 2, 2, 2, 2, 2, 2, 2, 2, 2, 2, 2, 2, 2, 2, 2, 2, 2, 2, 2, 2, 2, 2, 2, 2, 2, 2, 2, 2, 2, 2, 1, 1, 1, 1, 1, 1, 1, 1, 1, 1, 1, 1, 1, 1, 1, 1, 1, 1, 1, 1, 1, 1, 1, 1, 1, 1, 1, 1, 1, 1, 1, 1, 1, 1, 1, 1, 1, 1, 1, 1, 1, 1, 1, 1, 1, 1, 1, 1, 1, 1, 1, 1, 1, 1, 1, 1, 1, 1, 1, 1, 1, 1, 1, 1, 1, 1, 1, 1, 1, 1, 1, 1, 1, 1, 1, 1, 1, 1, 1, 1, 1, 1, 1, 1, 1, 1, 1, 1, 1, 1, 1, 1, 1, 1, 1, 1, 1, 1, 1, 1, 1, 1, 1, 1, 1, 1, 1, 1, 1, 1, 1, 1, 1, 1, 1, 1, 1, 1, 1, 1, 1, 1, 1, 1, 1, 1, 1, 1, 1, 1, 1, 1, 1, 1, 1, 1, 1, 1, 1, 1, 1, 1, 1, 1, 1, 1, 1, 1, 1, 1, 1, 1, 1, 1, 1, 1, 1, 1, 1, 1, 1, 1, 1, 1, 1, 1, 1, 1, 1, 1, 1, 1, 1, 1, 1, 1, 1, 1, 1, 1, 1, 1, 1, 1, 1, 1, 1, 1, 1, 1, 1, 1, 1, 1, 1, 1, 1, 1, 1, 1, 1, 1, 1, 1, 1, 1, 1, 1, 1, 1, 1, 1, 1, 1, 1, 1, 1, 1, 1, 1, 1, 1, 1, 1, 1, 1, 1, 1, 1, 1, 1, 1, 1, 1, 1, 1, 1, 1, 1, 1, 1, 1, 1, 1, 1, 1, 1, 1, 1, 1, 1, 1, 1, 1, 1, 1, 1, 1, 1, 1, 3, 3, 3, 3, 3, 3, 3, 3, 3, 3, 3, 3, 3, 3, 3, 3, 3, 3, 3, 3, 2, 2, 2, 2, 2, 2, 2, 2, 2, 2, 2, 2, 2, 2, 2, 2, 2, 2, 2, 2, 1, 1, 1, 1, 1, 1, 1, 1, 1, 1, 1, 1, 1, 1, 1, 1, 1, 1, 1, 1, 3, 3, 3, 3, 3, 3, 3, 3, 3, 3, 3, 3, 3, 3, 3, 3, 3, 3, 3, 3, 3, 3, 3, 3, 3, 3, 3, 3, 3, 3, 3, 3, 3, 3, 3, 3, 3, 3, 3, 3])
_uv = me_cube.uv_layers.new(name='UVMap')
_uv.uv.foreach_set('vector', [0.0, 0.0, 0.0, 0.0, 0.0, 0.0, 0.0, 0.0, 0.0, 0.0, 0.0, 0.0, 0.0, 0.0, 0.0, 0.0, 0.0, 0.0, 0.0, 0.0, 0.0, 0.0, 0.0, 0.0, 0.0, 0.0, 0.0, 0.0, 0.0, 0.0, 0.0, 0.0, 0.0, 0.0, 0.0, 0.0, 0.0, 0.0, 0.0, 0.0, 0.0, 0.0, 0.0, 0.0, 0.0, 0.0, 0.0, 0.0, 0.0, 0.0, 0.0, 0.0, 0.0, 0.0, 0.0, 0.0, 0.0, 0.0, 0.0, 0.0, 0.0, 0.0, 0.0, 0.0, 0.0, 0.0, 0.0, 0.0, 0.0, 0.0, 0.0, 0.0, 0.0, 0.0, 0.0, 0.0, 0.0, 0.0, 0.0, 0.0, 0.0, 0.0, 0.0, 0.0, 0.0, 0.0, 0.0, 0.0, 0.0, 0.0, 0.0, 0.0, 0.0, 0.0, 0.0, 0.0, 0.0, 0.0, 0.0, 0.0, 0.0, 0.0, 0.0, 0.0, 0.0, 0.0, 0.0, 0.0, 0.0, 0.0, 0.0, 0.0, 0.0, 0.0, 0.0, 0.0, 0.0, 0.0, 0.0, 0.0, 0.0, 0.0, 0.0, 0.0, 0.0, 0.0, 0.0, 0.0, 0.0, 0.0, 0.0, 0.0, 0.0, 0.0, 0.0, 0.0, 0.0, 0.0, 0.0, 0.0, 0.0, 0.0, 0.0, 0.0, 0.0, 0.0, 0.0, 0.0, 0.0, 0.0, 0.0, 0.0, 0.0, 0.0, 0.0, 0.0, 0.0, 0.0, 0.0, 0.0, 0.0, 0.0, 0.0, 0.0, 0.0, 0.0, 0.0, 0.0, 0.0, 0.0, 0.0, 0.0, 0.0, 0.0, 0.0, 0.0, 0.0, 0.0, 0.0, 0.0, 0.0, 0.0, 0.0, 0.0, 0.0, 0.0, 0.0, 0.0, 0.0, 0.0, 0.0, 0.0, 0.0, 0.0, 0.0, 0.0, 0.0, 0.0, 0.0, 0.0, 0.0, 0.0, 0.0, 0.0, 0.0, 0.0, 0.0, 0.0, 0.0, 0.0, 0.0, 0.0, 0.0, 0.0, 0.0, 0.0, 0.0, 0.0, 0.0, 0.0, 0.0, 0.0, 0.0, 0.0, 0.0, 0.0, 0.0, 0.0, 0.0, 0.0, 0.0, 0.0, 0.0, 0.0, 0.0, 0.0, 0.0, 0.0, 0.0, 0.0, 0.0, 0.0, 0.0, 0.0, 0.0, 0.0, 0.0, 0.0, 0.0, 0.0, 0.0, 0.0, 0.0, 0.0, 0.0, 0.0, 0.0, 0.0, 0.0, 0.0, 0.0, 0.0, 0.0, 0.0, 0.0, 0.0, 0.0, 0.0, 0.0, 0.0, 0.0, 0.0, 0.0, 0.0, 0.0, 0.0, 0.0, 0.0, 0.0, 0.0, 0.0, 0.0, 0.0, 0.0, 0.0, 0.0, 0.0, 0.0, 0.0, 0.0, 0.0, 0.0, 0.0, 0.0, 0.0, 0.0, 0.0, 0.0, 0.0, 0.0, 0.0, 0.0, 0.0, 0.0, 0.0, 0.0, 0.0, 0.0, 0.0, 0.0, 0.0, 0.0, 0.0, 0.0, 0.0, 0.0, 0.0, 0.0, 0.0, 0.0, 0.0, 0.0, 0.0, 0.0, 0.0, 0.0, 0.0, 0.0, 0.0, 0.0, 0.0, 0.0, 0.0, 0.0, 0.0, 0.0, 0.0, 0.0, 0.0, 0.0, 0.0, 0.0, 0.0, 0.0, 0.0, 0.0, 0.0, 0.0, 0.0, 0.0, 0.0, 0.0, 0.0, 0.0, 0.0, 0.0, 0.0, 0.0, 0.0, 0.0, 0.0, 0.0, 0.0, 0.0, 0.0, 0.0, 0.0, 0.0, 0.0, 0.0, 0.0, 0.0, 0.0, 0.0, 0.0, 0.0, 0.0, 0.0, 0.0, 0.0, 0.0, 0.0, 0.0, 0.0, 0.0, 0.0, 0.0, 0.0, 0.0, 0.0, 0.0, 0.0, 0.0, 0.0, 0.0, 0.0, 0.0, 0.0, 0.0, 0.0, 0.0, 0.0, 0.0, 0.0, 0.0, 0.0, 0.0, 0.0, 0.0, 0.0, 0.0, 0.0, 0.0, 0.0, 0.0, 0.0, 0.0, 0.0, 0.0, 0.0, 0.0, 0.0, 0.0, 0.0, 0.0, 0.0, 0.0, 0.0, 0.0, 0.0, 0.0, 0.0, 0.0, 0.0, 0.0, 0.0, 0.0, 0.0, 0.0, 0.0, 0.0, 0.0, 0.0, 0.0, 0.0, 0.0, 0.0, 0.0, 0.0, 0.0, 0.0, 0.0, 0.0, 0.0, 0.0, 0.0, 0.0, 0.0, 0.0, 0.0, 0.0, 0.0, 0.0, 0.0, 0.0, 0.0, 0.0, 0.0, 0.0, 0.0, 0.0, 0.0, 0.0, 0.0, 0.0, 0.0, 0.0, 0.0, 0.0, 0.0, 0.0, 0.0, 0.0, 0.0, 0.0, 0.0, 0.0, 0.0, 0.0, 0.0, 0.0, 0.0, 0.0, 0.0, 0.0, 0.0, 0.0, 0.0, 0.0, 0.0, 0.0, 0.0, 0.0, 0.0, 0.0, 0.0, 0.0, 0.0, 0.0, 0.0, 0.0, 0.0, 0.0, 0.0, 0.0, 0.0, 0.0, 0.0, 0.0, 0.0, 0.0, 0.0, 0.0, 0.0, 0.0, 0.0, 0.0, 0.0, 0.0, 0.0, 0.0, 0.0, 0.0, 0.0, 0.0, 0.0, 0.0, 0.0, 0.0, 0.0, 0.0, 0.0, 0.0, 0.0, 0.0, 0.0, 0.0, 0.0, 0.0, 0.0, 0.0, 0.0, 0.0, 0.0, 0.0, 0.0, 0.0, 0.0, 0.0, 0.0, 0.0, 0.0, 0.0, 0.0, 0.0, 0.0, 0.0, 0.0, 0.0, 0.0, 0.0, 0.0, 0.0, 0.0, 0.0, 0.0, 0.0, 0.0, 0.0, 0.0, 0.0, 0.0, 0.0, 0.0, 0.0, 0.0, 0.0, 0.0, 0.0, 0.0, 0.0, 0.0, 0.0, 0.0, 0.0, 0.0, 0.0, 0.0, 0.0, 0.0, 0.0, 0.0, 0.0, 0.0, 0.0, 0.0, 0.0, 0.0, 0.0, 0.0, 0.0, 0.0, 0.0, 0.0, 0.0, 0.0, 0.0, 0.0, 0.0, 0.0, 0.0, 0.0, 0.0, 0.0, 0.0, 0.0, 0.0, 0.0, 0.0, 0.0, 0.0, 0.0, 0.0, 0.0, 0.0, 0.0, 0.0, 0.0, 0.0, 0.0, 0.0, 0.0, 0.0, 0.0, 0.0, 0.0, 0.0, 0.0, 0.0, 0.0, 0.0, 0.0, 0.0, 0.0, 0.0, 0.0, 0.0, 0.0, 0.0, 0.0, 0.0, 0.0, 0.0, 0.0, 0.0, 0.0, 0.0, 0.0, 0.0, 0.0, 0.0, 0.0, 0.0, 0.0, 0.0, 0.0, 0.0, 0.0, 0.0, 0.0, 0.0, 0.0, 0.0, 0.0, 0.0, 0.0, 0.0, 0.0, 0.0, 0.0, 0.0, 0.0, 0.0, 0.0, 0.0, 0.0, 0.0, 0.0, 0.0, 0.0, 0.0, 0.0, 0.0, 0.0, 0.0, 0.0, 0.0, 0.0, 0.0, 0.0, 0.0, 0.0, 0.0, 0.0, 0.0, 0.0, 0.0, 0.0, 0.0, 0.0, 0.0, 0.0, 0.0, 0.0, 0.0, 0.0, 0.0, 0.0, 0.0, 0.0, 0.0, 0.0, 0.0, 0.0, 0.0, 0.0, 0.0, 0.0, 0.0, 0.0, 0.0, 0.0, 0.0, 0.0, 0.0, 0.0, 0.0, 0.0, 0.0, 0.0, 0.0, 0.0, 0.0, 0.0, 0.0, 0.0, 0.0, 0.0, 0.0, 0.0, 0.0, 0.0, 0.0, 0.0, 0.0, 0.0, 0.0, 0.0, 0.0, 0.0, 0.0, 0.0, 0.0, 0.0, 0.0, 0.0, 0.0, 0.0, 0.0, 0.0, 0.0, 0.0, 0.0, 0.0, 0.0, 0.0, 0.0, 0.0, 0.0, 0.0, 0.0, 0.0, 0.0, 0.0, 0.0, 0.0, 0.0, 0.0, 0.0, 0.0, 0.0, 0.0, 0.0, 0.0, 0.0, 0.0, 0.0, 0.0, 0.0, 0.0, 0.0, 0.0, 0.0, 0.0, 0.0, 0.0, 0.0, 0.0, 0.0, 0.0, 0.0, 0.0, 0.0, 0.0, 0.0, 0.0, 0.0, 0.0, 0.0, 0.0, 0.0, 0.0, 0.0, 0.0, 0.0, 0.0, 0.0, 0.0, 0.0, 0.0, 0.0, 0.0, 0.0, 0.0, 0.0, 0.0, 0.0, 0.0, 0.0, 0.0, 0.0, 0.0, 0.0, 0.0, 0.0, 0.0, 0.0, 0.0, 0.0, 0.0, 0.0, 0.0, 0.0, 0.0, 0.0, 0.0, 0.0, 0.0, 0.0, 0.0, 0.0, 0.0, 0.0, 0.0, 0.0, 0.0, 0.0, 0.0, 0.0, 0.0, 0.0, 0.0, 0.0, 0.0, 0.0, 0.0, 0.0, 0.0, 0.0, 0.0, 0.0, 0.0, 0.0, 0.0, 0.0, 0.0, 0.0, 0.0, 0.0, 0.0, 0.0, 0.0, 0.0, 0.0, 0.0, 0.0, 0.0, 0.0, 0.0, 0.0, 0.0, 0.0, 0.0, 0.0, 0.0, 0.0, 0.0, 0.0, 0.0, 0.0, 0.0, 0.0, 0.0, 0.0, 0.0, 0.0, 0.0, 0.0, 0.0, 0.0, 0.0, 0.0, 0.0, 0.0, 0.0, 0.0, 0.0, 0.0, 0.0, 0.0, 0.0, 0.0, 0.0, 0.0, 0.0, 0.0, 0.0, 0.0, 0.0, 0.0, 0.0, 0.0, 0.0, 0.0, 0.0, 0.0, 0.0, 0.0, 0.0, 0.0, 0.0, 0.0, 0.0, 0.0, 0.0, 0.0, 0.0, 0.0, 0.0, 0.0, 0.0, 0.0, 0.0, 0.0, 0.0, 0.0, 0.0, 0.0, 0.0, 0.0, 0.0, 0.0, 0.0, 0.0, 0.0, 0.0, 0.0, 0.0, 0.0, 0.0, 0.0, 0.0, 0.0, 0.0, 0.0, 0.0, 0.0, 0.0, 0.0, 0.0, 0.0, 0.0, 0.0, 0.0, 0.0, 0.0, 0.0, 0.0, 0.0, 0.0, 0.0, 0.0, 0.0, 0.0, 0.0, 0.0, 0.0, 0.0, 0.0, 0.0, 0.0, 0.0, 0.0, 0.0, 0.0, 0.0, 0.0, 0.0, 0.0, 0.0, 0.0, 0.0, 0.0, 0.0, 0.0, 0.0, 0.0, 0.0, 0.0, 0.0, 0.0, 0.0, 0.0, 0.0, 0.0, 0.0, 0.0, 0.0, 0.0, 0.0, 0.0, 0.0, 0.0, 0.0, 0.0, 0.0, 0.0, 0.0, 0.0, 0.0, 0.0, 0.0, 0.0, 0.0, 0.0, 0.0, 0.0, 0.0, 0.0, 0.0, 0.0, 0.0, 0.0, 0.0, 0.0, 0.0, 0.0, 0.0, 0.0, 0.0, 0.0, 0.0, 0.0, 0.0, 0.0, 0.0, 0.0, 0.0, 0.0, 0.0, 0.0, 0.0, 0.0, 0.0, 0.0, 0.0, 0.0, 0.0, 0.0, 0.0, 0.0, 0.0, 0.0, 0.0, 0.0, 0.0, 0.0, 0.0, 0.0, 0.0, 0.0, 0.0, 0.0, 0.0, 0.0, 0.0, 0.0, 0.0, 0.0, 0.0, 0.0, 0.0, 0.0, 0.0, 0.0, 0.0, 0.0, 0.0, 0.0, 0.0, 0.0, 0.0, 0.0, 0.0, 0.0, 0.0, 0.0, 0.0, 0.0, 0.0, 0.0, 0.0, 0.0, 0.0, 0.0, 0.0, 0.0, 0.0, 0.0, 0.0, 0.0, 0.0, 0.0, 0.0, 0.0, 0.0, 0.0, 0.0, 0.0, 0.0, 0.0, 0.0, 0.0, 0.0, 0.0, 0.0, 0.0, 0.0, 0.0, 0.0, 0.0, 0.0, 0.0, 0.0, 0.0, 0.0, 0.0, 0.0, 0.0, 0.0, 0.0, 0.0, 0.0, 0.0, 0.0, 0.0, 0.0, 0.0, 0.0, 0.0, 0.0, 0.0, 0.0, 0.0, 0.0, 0.0, 0.0, 0.0, 0.0, 0.0, 0.0, 0.0, 0.0, 0.0, 0.0, 0.0, 0.0, 0.0, 0.0, 0.0, 0.0, 0.0, 0.0, 0.0, 0.0, 0.0, 0.0, 0.0, 0.0, 0.0, 0.0, 0.0, 0.0, 0.0, 0.0, 0.0, 0.0, 0.0, 0.0, 0.0, 0.0, 0.0, 0.0, 0.0, 0.0, 0.0, 0.0, 0.0, 0.0, 0.0, 0.0, 0.0, 0.0, 0.0, 0.0, 0.0, 0.0, 0.0, 0.0, 0.0, 0.0, 0.0, 0.0, 0.0, 0.0, 0.0, 0.0, 0.0, 0.0, 0.0, 0.0, 0.0, 0.0, 0.0, 0.0, 0.0, 0.0, 0.0, 0.0, 0.0, 0.0, 0.0, 0.0, 0.0, 0.0, 0.0, 0.0, 0.0, 0.0, 0.0, 0.0, 0.0, 0.0, 0.0, 0.0, 0.0, 0.0, 0.0, 0.0, 0.0, 0.0, 0.0, 0.0, 0.0, 0.0, 0.0, 0.0, 0.0, 0.0, 0.0, 0.0, 0.0, 0.0, 0.0, 0.0, 0.0, 0.0, 0.0, 0.0, 0.0, 0.0, 0.0, 0.0, 0.0, 0.0, 0.0, 0.0, 0.0, 0.0, 0.0, 0.0, 0.0, 0.0, 0.0, 0.0, 0.0, 0.0, 0.0, 0.0, 0.0, 0.0, 0.0, 0.0, 0.0, 0.0, 0.0, 0.0, 0.0, 0.0, 0.0, 0.0, 0.0, 0.0, 0.0, 0.0, 0.0, 0.0, 0.0, 0.0, 0.0, 0.0, 0.0, 0.0, 0.0, 0.0, 0.0, 0.0, 0.0, 0.0, 0.0, 0.0, 0.0, 0.0, 0.0, 0.0, 0.0, 0.0, 0.0, 0.0, 0.0, 0.0, 0.0, 0.0, 0.0, 0.0, 0.0, 0.0, 0.0, 0.0, 0.0, 0.0, 0.0, 0.0, 0.0, 0.0, 0.0, 0.0, 0.0, 0.0, 0.0, 0.0, 0.0, 0.0, 0.0, 0.0, 0.0, 0.0, 0.0, 0.0, 0.0, 0.0, 0.0, 0.0, 0.0, 0.0, 0.0, 0.0, 0.0, 0.0, 0.0, 0.0, 0.0, 0.0, 0.0, 0.0, 0.0, 0.0, 0.0, 0.0, 0.0, 0.0, 0.0, 0.0, 0.0, 0.0, 0.0, 0.0, 0.0, 0.0, 0.0, 0.0, 0.0, 0.0, 0.0, 0.0, 0.0, 0.0, 0.0, 0.0, 0.0, 0.0, 0.0, 0.0, 0.0, 0.0, 0.0, 0.0, 0.0, 0.0, 0.0, 0.0, 0.0, 0.0, 0.0, 0.0, 0.0, 0.0, 0.0, 0.0, 0.0, 0.0, 0.0, 0.0, 0.0, 0.0, 0.0, 0.0, 0.0, 0.0, 0.0, 0.0, 0.0, 0.0, 0.0, 0.0, 0.0, 0.0, 0.0, 0.0, 0.0, 0.0, 0.0, 0.0, 0.0, 0.0, 0.0, 0.0, 0.0, 0.0, 0.0, 0.0, 0.0, 0.0, 0.0, 0.0, 0.0, 0.0, 0.0, 0.0, 0.0, 0.0, 0.0, 0.0, 0.0, 0.0, 0.0, 0.0, 0.0, 0.0, 0.0, 0.0, 0.0, 0.0, 0.0, 0.0, 0.0, 0.0, 0.0, 0.0, 0.0, 0.0, 0.0, 0.0, 0.0, 0.0, 0.0, 0.0, 0.0, 0.0, 0.0, 0.0, 0.0, 0.0, 0.0, 0.0, 0.0, 0.0, 0.0, 0.0, 0.0, 0.0, 0.0, 0.0, 0.0, 0.0, 0.0, 0.0, 0.0, 0.0, 0.0, 0.0, 0.0, 0.0, 0.0, 0.0, 0.0, 0.0, 0.0, 0.0, 0.0, 0.0, 0.0, 0.0, 0.0, 0.0, 0.0, 0.0, 0.0, 0.0, 0.0, 0.0, 0.0, 0.0, 0.0, 0.0, 0.0, 0.0, 0.0, 0.0, 0.0, 0.0, 0.0, 0.0, 0.0, 0.0, 0.0, 0.0, 0.0, 0.0, 0.0, 0.0, 0.0, 0.0, 0.0, 0.0, 0.0, 0.0, 0.0, 0.0, 0.0, 0.0, 0.0, 0.0, 0.0, 0.0, 0.0, 0.0, 0.0, 0.0, 0.0, 0.0, 0.0, 0.0, 0.0, 0.0, 0.0, 0.0, 0.0, 0.0, 0.0, 0.0, 0.0, 0.0, 0.0, 0.0, 0.0, 0.0, 0.0, 0.0, 0.0, 0.0, 0.0, 0.0, 0.0, 0.0, 0.0, 0.0, 0.0, 0.0, 0.0, 0.0, 0.0, 0.0, 0.0, 0.0, 0.0, 0.0, 0.0, 0.0, 0.0, 0.0, 0.0, 0.0, 0.0, 0.0, 0.0, 0.0, 0.0, 0.0, 0.0, 0.0, 0.0, 0.0, 0.0, 0.8182, 0.0, 0.7727, 0.07873, 0.8636, 0.07873, 0.7273, 0.1575, 0.6818, 0.07873, 0.6364, 0.1575, 0.09091, 0.0, 0.04545, 0.07873, 0.1364, 0.07873, 0.2727, 0.0, 0.2273, 0.07873, 0.3182, 0.07873, 0.4545, 0.0, 0.4091, 0.07873, 0.5, 0.07873, 0.7273, 0.1575, 0.6364, 0.1575, 0.6818, 0.2362, 0.9091, 0.1575, 0.8182, 0.1575, 0.8636, 0.2362, 0.1818, 0.1575, 0.09091, 0.1575, 0.1364, 0.2362, 0.3636, 0.1575, 0.2727, 0.1575, 0.3182, 0.2362, 0.5455, 0.1575, 0.4545, 0.1575, 0.5, 0.2362, 0.7273, 0.1575, 0.6818, 0.2362, 0.7727, 0.2362, 0.9091, 0.1575, 0.8636, 0.2362, 0.9545, 0.2362, 0.1818, 0.1575, 0.1364, 0.2362, 0.2273, 0.2362, 0.3636, 0.1575, 0.3182, 0.2362, 0.4091, 0.2362, 0.5455, 0.1575, 0.5, 0.2362, 0.5909, 0.2362, 0.8182, 0.3149, 0.7273, 0.3149, 0.7727, 0.3937, 1.0, 0.3149, 0.9091, 0.3149, 0.9545, 0.3937, 0.2727, 0.3149, 0.1818, 0.3149, 0.2273, 0.3937, 0.4545, 0.3149, 0.3636, 0.3149, 0.4091, 0.3937, 0.6364, 0.3149, 0.5455, 0.3149, 0.5909, 0.3937, 0.5909, 0.3937, 0.5, 0.3937, 0.5455, 0.4724, 0.5909, 0.3937, 0.5455, 0.3149, 0.5, 0.3937, 0.5455, 0.3149, 0.4545, 0.3149, 0.5, 0.3937, 0.4091, 0.3937, 0.3182, 0.3937, 0.3636, 0.4724, 0.4091, 0.3937, 0.3636, 0.3149, 0.3182, 0.3937, 0.3636, 0.3149, 0.2727, 0.3149, 0.3182, 0.3937, 0.2273, 0.3937, 0.1364, 0.3937, 0.1818, 0.4724, 0.2273, 0.3937, 0.1818, 0.3149, 0.1364, 0.3937, 0.1818, 0.3149, 0.09091, 0.3149, 0.1364, 0.3937, 0.9545, 0.3937, 0.8636, 0.3937, 0.9091, 0.4724, 0.9545, 0.3937, 0.9091, 0.3149, 0.8636, 0.3937, 0.9091, 0.3149, 0.8182, 0.3149, 0.8636, 0.3937, 0.7727, 0.3937, 0.6818, 0.3937, 0.7273, 0.4724, 0.7727, 0.3937, 0.7273, 0.3149, 0.6818, 0.3937, 0.7273, 0.3149, 0.6364, 0.3149, 0.6818, 0.3937, 0.5909, 0.2362, 0.5455, 0.3149, 0.6364, 0.3149, 0.5909, 0.2362, 0.5, 0.2362, 0.5455, 0.3149, 0.5, 0.2362, 0.4545, 0.3149, 0.5455, 0.3149, 0.4091, 0.2362, 0.3636, 0.3149, 0.4545, 0.3149, 0.4091, 0.2362, 0.3182, 0.2362, 0.3636, 0.3149, 0.3182, 0.2362, 0.2727, 0.3149, 0.3636, 0.3149, 0.2273, 0.2362, 0.1818, 0.3149, 0.2727, 0.3149, 0.2273, 0.2362, 0.1364, 0.2362, 0.1818, 0.3149, 0.1364, 0.2362, 0.09091, 0.3149, 0.1818, 0.3149, 0.9545, 0.2362, 0.9091, 0.3149, 1.0, 0.3149, 0.9545, 0.2362, 0.8636, 0.2362, 0.9091, 0.3149, 0.8636, 0.2362, 0.8182, 0.3149, 0.9091, 0.3149, 0.7727, 0.2362, 0.7273, 0.3149, 0.8182, 0.3149, 0.7727, 0.2362, 0.6818, 0.2362, 0.7273, 0.3149, 0.6818, 0.2362, 0.6364, 0.3149, 0.7273, 0.3149, 0.5, 0.2362, 0.4091, 0.2362, 0.4545, 0.3149, 0.5, 0.2362, 0.4545, 0.1575, 0.4091, 0.2362, 0.4545, 0.1575, 0.3636, 0.1575, 0.4091, 0.2362, 0.3182, 0.2362, 0.2273, 0.2362, 0.2727, 0.3149, 0.3182, 0.2362, 0.2727, 0.1575, 0.2273, 0.2362, 0.2727, 0.1575, 0.1818, 0.1575, 0.2273, 0.2362, 0.1364, 0.2362, 0.04545, 0.2362, 0.09091, 0.3149, 0.1364, 0.2362, 0.09091, 0.1575, 0.04545, 0.2362, 0.09091, 0.1575, 0.0, 0.1575, 0.04545, 0.2362, 0.8636, 0.2362, 0.7727, 0.2362, 0.8182, 0.3149, 0.8636, 0.2362, 0.8182, 0.1575, 0.7727, 0.2362, 0.8182, 0.1575, 0.7273, 0.1575, 0.7727, 0.2362, 0.6818, 0.2362, 0.5909, 0.2362, 0.6364, 0.3149, 0.6818, 0.2362, 0.6364, 0.1575, 0.5909, 0.2362, 0.6364, 0.1575, 0.5455, 0.1575, 0.5909, 0.2362, 0.5, 0.07873, 0.4545, 0.1575, 0.5455, 0.1575, 0.5, 0.07873, 0.4091, 0.07873, 0.4545, 0.1575, 0.4091, 0.07873, 0.3636, 0.1575, 0.4545, 0.1575, 0.3182, 0.07873, 0.2727, 0.1575, 0.3636, 0.1575, 0.3182, 0.07873, 0.2273, 0.07873, 0.2727, 0.1575, 0.2273, 0.07873, 0.1818, 0.1575, 0.2727, 0.1575, 0.1364, 0.07873, 0.09091, 0.1575, 0.1818, 0.1575, 0.1364, 0.07873, 0.04545, 0.07873, 0.09091, 0.1575, 0.04545, 0.07873, 0.0, 0.1575, 0.09091, 0.1575, 0.6364, 0.1575, 0.5909, 0.07873, 0.5455, 0.1575, 0.6364, 0.1575, 0.6818, 0.07873, 0.5909, 0.07873, 0.6818, 0.07873, 0.6364, 0.0, 0.5909, 0.07873, 0.8636, 0.07873, 0.8182, 0.1575, 0.9091, 0.1575, 0.8636, 0.07873, 0.7727, 0.07873, 0.8182, 0.1575, 0.7727, 0.07873, 0.7273, 0.1575, 0.8182, 0.1575, 0.8182, 0.0, 0.7727, 0.07873, 0.8636, 0.07873, 0.7273, 0.1575, 0.6818, 0.07873, 0.6364, 0.1575, 0.09091, 0.0, 0.04545, 0.07873, 0.1364, 0.07873, 0.2727, 0.0, 0.2273, 0.07873, 0.3182, 0.07873, 0.4545, 0.0, 0.4091, 0.07873, 0.5, 0.07873, 0.7273, 0.1575, 0.6364, 0.1575, 0.6818, 0.2362, 0.9091, 0.1575, 0.8182, 0.1575, 0.8636, 0.2362, 0.1818, 0.1575, 0.09091, 0.1575, 0.1364, 0.2362, 0.3636, 0.1575, 0.2727, 0.1575, 0.3182, 0.2362, 0.5455, 0.1575, 0.4545, 0.1575, 0.5, 0.2362, 0.7273, 0.1575, 0.6818, 0.2362, 0.7727, 0.2362, 0.9091, 0.1575, 0.8636, 0.2362, 0.9545, 0.2362, 0.1818, 0.1575, 0.1364, 0.2362, 0.2273, 0.2362, 0.3636, 0.1575, 0.3182, 0.2362, 0.4091, 0.2362, 0.5455, 0.1575, 0.5, 0.2362, 0.5909, 0.2362, 0.8182, 0.3149, 0.7273, 0.3149, 0.7727, 0.3937, 1.0, 0.3149, 0.9091, 0.3149, 0.9545, 0.3937, 0.2727, 0.3149, 0.1818, 0.3149, 0.2273, 0.3937, 0.4545, 0.3149, 0.3636, 0.3149, 0.4091, 0.3937, 0.6364, 0.3149, 0.5455, 0.3149, 0.5909, 0.3937, 0.5909, 0.3937, 0.5, 0.3937, 0.5455, 0.4724, 0.5909, 0.3937, 0.5455, 0.3149, 0.5, 0.3937, 0.5455, 0.3149, 0.4545, 0.3149, 0.5, 0.3937, 0.4091, 0.3937, 0.3182, 0.3937, 0.3636, 0.4724, 0.4091, 0.3937, 0.3636, 0.3149, 0.3182, 0.3937, 0.3636, 0.3149, 0.2727, 0.3149, 0.3182, 0.3937, 0.2273, 0.3937, 0.1364, 0.3937, 0.1818, 0.4724, 0.2273, 0.3937, 0.1818, 0.3149, 0.1364, 0.3937, 0.1818, 0.3149, 0.09091, 0.3149, 0.1364, 0.3937, 0.9545, 0.3937, 0.8636, 0.3937, 0.9091, 0.4724, 0.9545, 0.3937, 0.9091, 0.3149, 0.8636, 0.3937, 0.9091, 0.3149, 0.8182, 0.3149, 0.8636, 0.3937, 0.7727, 0.3937, 0.6818, 0.3937, 0.7273, 0.4724, 0.7727, 0.3937, 0.7273, 0.3149, 0.6818, 0.3937, 0.7273, 0.3149, 0.6364, 0.3149, 0.6818, 0.3937, 0.5909, 0.2362, 0.5455, 0.3149, 0.6364, 0.3149, 0.5909, 0.2362, 0.5, 0.2362, 0.5455, 0.3149, 0.5, 0.2362, 0.4545, 0.3149, 0.5455, 0.3149, 0.4091, 0.2362, 0.3636, 0.3149, 0.4545, 0.3149, 0.4091, 0.2362, 0.3182, 0.2362, 0.3636, 0.3149, 0.3182, 0.2362, 0.2727, 0.3149, 0.3636, 0.3149, 0.2273, 0.2362, 0.1818, 0.3149, 0.2727, 0.3149, 0.2273, 0.2362, 0.1364, 0.2362, 0.1818, 0.3149, 0.1364, 0.2362, 0.09091, 0.3149, 0.1818, 0.3149, 0.9545, 0.2362, 0.9091, 0.3149, 1.0, 0.3149, 0.9545, 0.2362, 0.8636, 0.2362, 0.9091, 0.3149, 0.8636, 0.2362, 0.8182, 0.3149, 0.9091, 0.3149, 0.7727, 0.2362, 0.7273, 0.3149, 0.8182, 0.3149, 0.7727, 0.2362, 0.6818, 0.2362, 0.7273, 0.3149, 0.6818, 0.2362, 0.6364, 0.3149, 0.7273, 0.3149, 0.5, 0.2362, 0.4091, 0.2362, 0.4545, 0.3149, 0.5, 0.2362, 0.4545, 0.1575, 0.4091, 0.2362, 0.4545, 0.1575, 0.3636, 0.1575, 0.4091, 0.2362, 0.3182, 0.2362, 0.2273, 0.2362, 0.2727, 0.3149, 0.3182, 0.2362, 0.2727, 0.1575, 0.2273, 0.2362, 0.2727, 0.1575, 0.1818, 0.1575, 0.2273, 0.2362, 0.1364, 0.2362, 0.04545, 0.2362, 0.09091, 0.3149, 0.1364, 0.2362, 0.09091, 0.1575, 0.04545, 0.2362, 0.09091, 0.1575, 0.0, 0.1575, 0.04545, 0.2362, 0.8636, 0.2362, 0.7727, 0.2362, 0.8182, 0.3149, 0.8636, 0.2362, 0.8182, 0.1575, 0.7727, 0.2362, 0.8182, 0.1575, 0.7273, 0.1575, 0.7727, 0.2362, 0.6818, 0.2362, 0.5909, 0.2362, 0.6364, 0.3149, 0.6818, 0.2362, 0.6364, 0.1575, 0.5909, 0.2362, 0.6364, 0.1575, 0.5455, 0.1575, 0.5909, 0.2362, 0.5, 0.07873, 0.4545, 0.1575, 0.5455, 0.1575, 0.5, 0.07873, 0.4091, 0.07873, 0.4545, 0.1575, 0.4091, 0.07873, 0.3636, 0.1575, 0.4545, 0.1575, 0.3182, 0.07873, 0.2727, 0.1575, 0.3636, 0.1575, 0.3182, 0.07873, 0.2273, 0.07873, 0.2727, 0.1575, 0.2273, 0.07873, 0.1818, 0.1575, 0.2727, 0.1575, 0.1364, 0.07873, 0.09091, 0.1575, 0.1818, 0.1575, 0.1364, 0.07873, 0.04545, 0.07873, 0.09091, 0.1575, 0.04545, 0.07873, 0.0, 0.1575, 0.09091, 0.1575, 0.6364, 0.1575, 0.5909, 0.07873, 0.5455, 0.1575, 0.6364, 0.1575, 0.6818, 0.07873, 0.5909, 0.07873, 0.6818, 0.07873, 0.6364, 0.0, 0.5909, 0.07873, 0.8636, 0.07873, 0.8182, 0.1575, 0.9091, 0.1575, 0.8636, 0.07873, 0.7727, 0.07873, 0.8182, 0.1575, 0.7727, 0.07873, 0.7273, 0.1575, 0.8182, 0.1575, 0.8182, 0.0, 0.7727, 0.07873, 0.8636, 0.07873, 0.7273, 0.1575, 0.6818, 0.07873, 0.6364, 0.1575, 0.09091, 0.0, 0.04545, 0.07873, 0.1364, 0.07873, 0.2727, 0.0, 0.2273, 0.07873, 0.3182, 0.07873, 0.4545, 0.0, 0.4091, 0.07873, 0.5, 0.07873, 0.7273, 0.1575, 0.6364, 0.1575, 0.6818, 0.2362, 0.9091, 0.1575, 0.8182, 0.1575, 0.8636, 0.2362, 0.1818, 0.1575, 0.09091, 0.1575, 0.1364, 0.2362, 0.3636, 0.1575, 0.2727, 0.1575, 0.3182, 0.2362, 0.5455, 0.1575, 0.4545, 0.1575, 0.5, 0.2362, 0.7273, 0.1575, 0.6818, 0.2362, 0.7727, 0.2362, 0.9091, 0.1575, 0.8636, 0.2362, 0.9545, 0.2362, 0.1818, 0.1575, 0.1364, 0.2362, 0.2273, 0.2362, 0.3636, 0.1575, 0.3182, 0.2362, 0.4091, 0.2362, 0.5455, 0.1575, 0.5, 0.2362, 0.5909, 0.2362, 0.8182, 0.3149, 0.7273, 0.3149, 0.7727, 0.3937, 1.0, 0.3149, 0.9091, 0.3149, 0.9545, 0.3937, 0.2727, 0.3149, 0.1818, 0.3149, 0.2273, 0.3937, 0.4545, 0.3149, 0.3636, 0.3149, 0.4091, 0.3937, 0.6364, 0.3149, 0.5455, 0.3149, 0.5909, 0.3937, 0.5909, 0.3937, 0.5, 0.3937, 0.5455, 0.4724, 0.5909, 0.3937, 0.5455, 0.3149, 0.5, 0.3937, 0.5455, 0.3149, 0.4545, 0.3149, 0.5, 0.3937, 0.4091, 0.3937, 0.3182, 0.3937, 0.3636, 0.4724, 0.4091, 0.3937, 0.3636, 0.3149, 0.3182, 0.3937, 0.3636, 0.3149, 0.2727, 0.3149, 0.3182, 0.3937, 0.2273, 0.3937, 0.1364, 0.3937, 0.1818, 0.4724, 0.2273, 0.3937, 0.1818, 0.3149, 0.1364, 0.3937, 0.1818, 0.3149, 0.09091, 0.3149, 0.1364, 0.3937, 0.9545, 0.3937, 0.8636, 0.3937, 0.9091, 0.4724, 0.9545, 0.3937, 0.9091, 0.3149, 0.8636, 0.3937, 0.9091, 0.3149, 0.8182, 0.3149, 0.8636, 0.3937, 0.7727, 0.3937, 0.6818, 0.3937, 0.7273, 0.4724, 0.7727, 0.3937, 0.7273, 0.3149, 0.6818, 0.3937, 0.7273, 0.3149, 0.6364, 0.3149, 0.6818, 0.3937, 0.5909, 0.2362, 0.5455, 0.3149, 0.6364, 0.3149, 0.5909, 0.2362, 0.5, 0.2362, 0.5455, 0.3149, 0.5, 0.2362, 0.4545, 0.3149, 0.5455, 0.3149, 0.4091, 0.2362, 0.3636, 0.3149, 0.4545, 0.3149, 0.4091, 0.2362, 0.3182, 0.2362, 0.3636, 0.3149, 0.3182, 0.2362, 0.2727, 0.3149, 0.3636, 0.3149, 0.2273, 0.2362, 0.1818, 0.3149, 0.2727, 0.3149, 0.2273, 0.2362, 0.1364, 0.2362, 0.1818, 0.3149, 0.1364, 0.2362, 0.09091, 0.3149, 0.1818, 0.3149, 0.9545, 0.2362, 0.9091, 0.3149, 1.0, 0.3149, 0.9545, 0.2362, 0.8636, 0.2362, 0.9091, 0.3149, 0.8636, 0.2362, 0.8182, 0.3149, 0.9091, 0.3149, 0.7727, 0.2362, 0.7273, 0.3149, 0.8182, 0.3149, 0.7727, 0.2362, 0.6818, 0.2362, 0.7273, 0.3149, 0.6818, 0.2362, 0.6364, 0.3149, 0.7273, 0.3149, 0.5, 0.2362, 0.4091, 0.2362, 0.4545, 0.3149, 0.5, 0.2362, 0.4545, 0.1575, 0.4091, 0.2362, 0.4545, 0.1575, 0.3636, 0.1575, 0.4091, 0.2362, 0.3182, 0.2362, 0.2273, 0.2362, 0.2727, 0.3149, 0.3182, 0.2362, 0.2727, 0.1575, 0.2273, 0.2362, 0.2727, 0.1575, 0.1818, 0.1575, 0.2273, 0.2362, 0.1364, 0.2362, 0.04545, 0.2362, 0.09091, 0.3149, 0.1364, 0.2362, 0.09091, 0.1575, 0.04545, 0.2362, 0.09091, 0.1575, 0.0, 0.1575, 0.04545, 0.2362, 0.8636, 0.2362, 0.7727, 0.2362, 0.8182, 0.3149, 0.8636, 0.2362, 0.8182, 0.1575, 0.7727, 0.2362, 0.8182, 0.1575, 0.7273, 0.1575, 0.7727, 0.2362, 0.6818, 0.2362, 0.5909, 0.2362, 0.6364, 0.3149, 0.6818, 0.2362, 0.6364, 0.1575, 0.5909, 0.2362, 0.6364, 0.1575, 0.5455, 0.1575, 0.5909, 0.2362, 0.5, 0.07873, 0.4545, 0.1575, 0.5455, 0.1575, 0.5, 0.07873, 0.4091, 0.07873, 0.4545, 0.1575, 0.4091, 0.07873, 0.3636, 0.1575, 0.4545, 0.1575, 0.3182, 0.07873, 0.2727, 0.1575, 0.3636, 0.1575, 0.3182, 0.07873, 0.2273, 0.07873, 0.2727, 0.1575, 0.2273, 0.07873, 0.1818, 0.1575, 0.2727, 0.1575, 0.1364, 0.07873, 0.09091, 0.1575, 0.1818, 0.1575, 0.1364, 0.07873, 0.04545, 0.07873, 0.09091, 0.1575, 0.04545, 0.07873, 0.0, 0.1575, 0.09091, 0.1575, 0.6364, 0.1575, 0.5909, 0.07873, 0.5455, 0.1575, 0.6364, 0.1575, 0.6818, 0.07873, 0.5909, 0.07873, 0.6818, 0.07873, 0.6364, 0.0, 0.5909, 0.07873, 0.8636, 0.07873, 0.8182, 0.1575, 0.9091, 0.1575, 0.8636, 0.07873, 0.7727, 0.07873, 0.8182, 0.1575, 0.7727, 0.07873, 0.7273, 0.1575, 0.8182, 0.1575, 0.8182, 0.0, 0.7727, 0.07873, 0.8636, 0.07873, 0.7273, 0.1575, 0.6818, 0.07873, 0.6364, 0.1575, 0.09091, 0.0, 0.04545, 0.07873, 0.1364, 0.07873, 0.2727, 0.0, 0.2273, 0.07873, 0.3182, 0.07873, 0.4545, 0.0, 0.4091, 0.07873, 0.5, 0.07873, 0.7273, 0.1575, 0.6364, 0.1575, 0.6818, 0.2362, 0.9091, 0.1575, 0.8182, 0.1575, 0.8636, 0.2362, 0.1818, 0.1575, 0.09091, 0.1575, 0.1364, 0.2362, 0.3636, 0.1575, 0.2727, 0.1575, 0.3182, 0.2362, 0.5455, 0.1575, 0.4545, 0.1575, 0.5, 0.2362, 0.7273, 0.1575, 0.6818, 0.2362, 0.7727, 0.2362, 0.9091, 0.1575, 0.8636, 0.2362, 0.9545, 0.2362, 0.1818, 0.1575, 0.1364, 0.2362, 0.2273, 0.2362, 0.3636, 0.1575, 0.3182, 0.2362, 0.4091, 0.2362, 0.5455, 0.1575, 0.5, 0.2362, 0.5909, 0.2362, 0.8182, 0.3149, 0.7273, 0.3149, 0.7727, 0.3937, 1.0, 0.3149, 0.9091, 0.3149, 0.9545, 0.3937, 0.2727, 0.3149, 0.1818, 0.3149, 0.2273, 0.3937, 0.4545, 0.3149, 0.3636, 0.3149, 0.4091, 0.3937, 0.6364, 0.3149, 0.5455, 0.3149, 0.5909, 0.3937, 0.5909, 0.3937, 0.5, 0.3937, 0.5455, 0.4724, 0.5909, 0.3937, 0.5455, 0.3149, 0.5, 0.3937, 0.5455, 0.3149, 0.4545, 0.3149, 0.5, 0.3937, 0.4091, 0.3937, 0.3182, 0.3937, 0.3636, 0.4724, 0.4091, 0.3937, 0.3636, 0.3149, 0.3182, 0.3937, 0.3636, 0.3149, 0.2727, 0.3149, 0.3182, 0.3937, 0.2273, 0.3937, 0.1364, 0.3937, 0.1818, 0.4724, 0.2273, 0.3937, 0.1818, 0.3149, 0.1364, 0.3937, 0.1818, 0.3149, 0.09091, 0.3149, 0.1364, 0.3937, 0.9545, 0.3937, 0.8636, 0.3937, 0.9091, 0.4724, 0.9545, 0.3937, 0.9091, 0.3149, 0.8636, 0.3937, 0.9091, 0.3149, 0.8182, 0.3149, 0.8636, 0.3937, 0.7727, 0.3937, 0.6818, 0.3937, 0.7273, 0.4724, 0.7727, 0.3937, 0.7273, 0.3149, 0.6818, 0.3937, 0.7273, 0.3149, 0.6364, 0.3149, 0.6818, 0.3937, 0.5909, 0.2362, 0.5455, 0.3149, 0.6364, 0.3149, 0.5909, 0.2362, 0.5, 0.2362, 0.5455, 0.3149, 0.5, 0.2362, 0.4545, 0.3149, 0.5455, 0.3149, 0.4091, 0.2362, 0.3636, 0.3149, 0.4545, 0.3149, 0.4091, 0.2362, 0.3182, 0.2362, 0.3636, 0.3149, 0.3182, 0.2362, 0.2727, 0.3149, 0.3636, 0.3149, 0.2273, 0.2362, 0.1818, 0.3149, 0.2727, 0.3149, 0.2273, 0.2362, 0.1364, 0.2362, 0.1818, 0.3149, 0.1364, 0.2362, 0.09091, 0.3149, 0.1818, 0.3149, 0.9545, 0.2362, 0.9091, 0.3149, 1.0, 0.3149, 0.9545, 0.2362, 0.8636, 0.2362, 0.9091, 0.3149, 0.8636, 0.2362, 0.8182, 0.3149, 0.9091, 0.3149, 0.7727, 0.2362, 0.7273, 0.3149, 0.8182, 0.3149, 0.7727, 0.2362, 0.6818, 0.2362, 0.7273, 0.3149, 0.6818, 0.2362, 0.6364, 0.3149, 0.7273, 0.3149, 0.5, 0.2362, 0.4091, 0.2362, 0.4545, 0.3149, 0.5, 0.2362, 0.4545, 0.1575, 0.4091, 0.2362, 0.4545, 0.1575, 0.3636, 0.1575, 0.4091, 0.2362, 0.3182, 0.2362, 0.2273, 0.2362, 0.2727, 0.3149, 0.3182, 0.2362, 0.2727, 0.1575, 0.2273, 0.2362, 0.2727, 0.1575, 0.1818, 0.1575, 0.2273, 0.2362, 0.1364, 0.2362, 0.04545, 0.2362, 0.09091, 0.3149, 0.1364, 0.2362, 0.09091, 0.1575, 0.04545, 0.2362, 0.09091, 0.1575, 0.0, 0.1575, 0.04545, 0.2362, 0.8636, 0.2362, 0.7727, 0.2362, 0.8182, 0.3149, 0.8636, 0.2362, 0.8182, 0.1575, 0.7727, 0.2362, 0.8182, 0.1575, 0.7273, 0.1575, 0.7727, 0.2362, 0.6818, 0.2362, 0.5909, 0.2362, 0.6364, 0.3149, 0.6818, 0.2362, 0.6364, 0.1575, 0.5909, 0.2362, 0.6364, 0.1575, 0.5455, 0.1575, 0.5909, 0.2362, 0.5, 0.07873, 0.4545, 0.1575, 0.5455, 0.1575, 0.5, 0.07873, 0.4091, 0.07873, 0.4545, 0.1575, 0.4091, 0.07873, 0.3636, 0.1575, 0.4545, 0.1575, 0.3182, 0.07873, 0.2727, 0.1575, 0.3636, 0.1575, 0.3182, 0.07873, 0.2273, 0.07873, 0.2727, 0.1575, 0.2273, 0.07873, 0.1818, 0.1575, 0.2727, 0.1575, 0.1364, 0.07873, 0.09091, 0.1575, 0.1818, 0.1575, 0.1364, 0.07873, 0.04545, 0.07873, 0.09091, 0.1575, 0.04545, 0.07873, 0.0, 0.1575, 0.09091, 0.1575, 0.6364, 0.1575, 0.5909, 0.07873, 0.5455, 0.1575, 0.6364, 0.1575, 0.6818, 0.07873, 0.5909, 0.07873, 0.6818, 0.07873, 0.6364, 0.0, 0.5909, 0.07873, 0.8636, 0.07873, 0.8182, 0.1575, 0.9091, 0.1575, 0.8636, 0.07873, 0.7727, 0.07873, 0.8182, 0.1575, 0.7727, 0.07873, 0.7273, 0.1575, 0.8182, 0.1575, 0.8182, 0.0, 0.7727, 0.07873, 0.8636, 0.07873, 0.7273, 0.1575, 0.6818, 0.07873, 0.6364, 0.1575, 0.09091, 0.0, 0.04545, 0.07873, 0.1364, 0.07873, 0.2727, 0.0, 0.2273, 0.07873, 0.3182, 0.07873, 0.4545, 0.0, 0.4091, 0.07873, 0.5, 0.07873, 0.7273, 0.1575, 0.6364, 0.1575, 0.6818, 0.2362, 0.9091, 0.1575, 0.8182, 0.1575, 0.8636, 0.2362, 0.1818, 0.1575, 0.09091, 0.1575, 0.1364, 0.2362, 0.3636, 0.1575, 0.2727, 0.1575, 0.3182, 0.2362, 0.5455, 0.1575, 0.4545, 0.1575, 0.5, 0.2362, 0.7273, 0.1575, 0.6818, 0.2362, 0.7727, 0.2362, 0.9091, 0.1575, 0.8636, 0.2362, 0.9545, 0.2362, 0.1818, 0.1575, 0.1364, 0.2362, 0.2273, 0.2362, 0.3636, 0.1575, 0.3182, 0.2362, 0.4091, 0.2362, 0.5455, 0.1575, 0.5, 0.2362, 0.5909, 0.2362, 0.8182, 0.3149, 0.7273, 0.3149, 0.7727, 0.3937, 1.0, 0.3149, 0.9091, 0.3149, 0.9545, 0.3937, 0.2727, 0.3149, 0.1818, 0.3149, 0.2273, 0.3937, 0.4545, 0.3149, 0.3636, 0.3149, 0.4091, 0.3937, 0.6364, 0.3149, 0.5455, 0.3149, 0.5909, 0.3937, 0.5909, 0.3937, 0.5, 0.3937, 0.5455, 0.4724, 0.5909, 0.3937, 0.5455, 0.3149, 0.5, 0.3937, 0.5455, 0.3149, 0.4545, 0.3149, 0.5, 0.3937, 0.4091, 0.3937, 0.3182, 0.3937, 0.3636, 0.4724, 0.4091, 0.3937, 0.3636, 0.3149, 0.3182, 0.3937, 0.3636, 0.3149, 0.2727, 0.3149, 0.3182, 0.3937, 0.2273, 0.3937, 0.1364, 0.3937, 0.1818, 0.4724, 0.2273, 0.3937, 0.1818, 0.3149, 0.1364, 0.3937, 0.1818, 0.3149, 0.09091, 0.3149, 0.1364, 0.3937, 0.9545, 0.3937, 0.8636, 0.3937, 0.9091, 0.4724, 0.9545, 0.3937, 0.9091, 0.3149, 0.8636, 0.3937, 0.9091, 0.3149, 0.8182, 0.3149, 0.8636, 0.3937, 0.7727, 0.3937, 0.6818, 0.3937, 0.7273, 0.4724, 0.7727, 0.3937, 0.7273, 0.3149, 0.6818, 0.3937, 0.7273, 0.3149, 0.6364, 0.3149, 0.6818, 0.3937, 0.5909, 0.2362, 0.5455, 0.3149, 0.6364, 0.3149, 0.5909, 0.2362, 0.5, 0.2362, 0.5455, 0.3149, 0.5, 0.2362, 0.4545, 0.3149, 0.5455, 0.3149, 0.4091, 0.2362, 0.3636, 0.3149, 0.4545, 0.3149, 0.4091, 0.2362, 0.3182, 0.2362, 0.3636, 0.3149, 0.3182, 0.2362, 0.2727, 0.3149, 0.3636, 0.3149, 0.2273, 0.2362, 0.1818, 0.3149, 0.2727, 0.3149, 0.2273, 0.2362, 0.1364, 0.2362, 0.1818, 0.3149, 0.1364, 0.2362, 0.09091, 0.3149, 0.1818, 0.3149, 0.9545, 0.2362, 0.9091, 0.3149, 1.0, 0.3149, 0.9545, 0.2362, 0.8636, 0.2362, 0.9091, 0.3149, 0.8636, 0.2362, 0.8182, 0.3149, 0.9091, 0.3149, 0.7727, 0.2362, 0.7273, 0.3149, 0.8182, 0.3149, 0.7727, 0.2362, 0.6818, 0.2362, 0.7273, 0.3149, 0.6818, 0.2362, 0.6364, 0.3149, 0.7273, 0.3149, 0.5, 0.2362, 0.4091, 0.2362, 0.4545, 0.3149, 0.5, 0.2362, 0.4545, 0.1575, 0.4091, 0.2362, 0.4545, 0.1575, 0.3636, 0.1575, 0.4091, 0.2362, 0.3182, 0.2362, 0.2273, 0.2362, 0.2727, 0.3149, 0.3182, 0.2362, 0.2727, 0.1575, 0.2273, 0.2362, 0.2727, 0.1575, 0.1818, 0.1575, 0.2273, 0.2362, 0.1364, 0.2362, 0.04545, 0.2362, 0.09091, 0.3149, 0.1364, 0.2362, 0.09091, 0.1575, 0.04545, 0.2362, 0.09091, 0.1575, 0.0, 0.1575, 0.04545, 0.2362, 0.8636, 0.2362, 0.7727, 0.2362, 0.8182, 0.3149, 0.8636, 0.2362, 0.8182, 0.1575, 0.7727, 0.2362, 0.8182, 0.1575, 0.7273, 0.1575, 0.7727, 0.2362, 0.6818, 0.2362, 0.5909, 0.2362, 0.6364, 0.3149, 0.6818, 0.2362, 0.6364, 0.1575, 0.5909, 0.2362, 0.6364, 0.1575, 0.5455, 0.1575, 0.5909, 0.2362, 0.5, 0.07873, 0.4545, 0.1575, 0.5455, 0.1575, 0.5, 0.07873, 0.4091, 0.07873, 0.4545, 0.1575, 0.4091, 0.07873, 0.3636, 0.1575, 0.4545, 0.1575, 0.3182, 0.07873, 0.2727, 0.1575, 0.3636, 0.1575, 0.3182, 0.07873, 0.2273, 0.07873, 0.2727, 0.1575, 0.2273, 0.07873, 0.1818, 0.1575, 0.2727, 0.1575, 0.1364, 0.07873, 0.09091, 0.1575, 0.1818, 0.1575, 0.1364, 0.07873, 0.04545, 0.07873, 0.09091, 0.1575, 0.04545, 0.07873, 0.0, 0.1575, 0.09091, 0.1575, 0.6364, 0.1575, 0.5909, 0.07873, 0.5455, 0.1575, 0.6364, 0.1575, 0.6818, 0.07873, 0.5909, 0.07873, 0.6818, 0.07873, 0.6364, 0.0, 0.5909, 0.07873, 0.8636, 0.07873, 0.8182, 0.1575, 0.9091, 0.1575, 0.8636, 0.07873, 0.7727, 0.07873, 0.8182, 0.1575, 0.7727, 0.07873, 0.7273, 0.1575, 0.8182, 0.1575, 0.8182, 0.0, 0.7727, 0.07873, 0.8636, 0.07873, 0.7273, 0.1575, 0.6818, 0.07873, 0.6364, 0.1575, 0.09091, 0.0, 0.04545, 0.07873, 0.1364, 0.07873, 0.2727, 0.0, 0.2273, 0.07873, 0.3182, 0.07873, 0.4545, 0.0, 0.4091, 0.07873, 0.5, 0.07873, 0.7273, 0.1575, 0.6364, 0.1575, 0.6818, 0.2362, 0.9091, 0.1575, 0.8182, 0.1575, 0.8636, 0.2362, 0.1818, 0.1575, 0.09091, 0.1575, 0.1364, 0.2362, 0.3636, 0.1575, 0.2727, 0.1575, 0.3182, 0.2362, 0.5455, 0.1575, 0.4545, 0.1575, 0.5, 0.2362, 0.7273, 0.1575, 0.6818, 0.2362, 0.7727, 0.2362, 0.9091, 0.1575, 0.8636, 0.2362, 0.9545, 0.2362, 0.1818, 0.1575, 0.1364, 0.2362, 0.2273, 0.2362, 0.3636, 0.1575, 0.3182, 0.2362, 0.4091, 0.2362, 0.5455, 0.1575, 0.5, 0.2362, 0.5909, 0.2362, 0.8182, 0.3149, 0.7273, 0.3149, 0.7727, 0.3937, 1.0, 0.3149, 0.9091, 0.3149, 0.9545, 0.3937, 0.2727, 0.3149, 0.1818, 0.3149, 0.2273, 0.3937, 0.4545, 0.3149, 0.3636, 0.3149, 0.4091, 0.3937, 0.6364, 0.3149, 0.5455, 0.3149, 0.5909, 0.3937, 0.5909, 0.3937, 0.5, 0.3937, 0.5455, 0.4724, 0.5909, 0.3937, 0.5455, 0.3149, 0.5, 0.3937, 0.5455, 0.3149, 0.4545, 0.3149, 0.5, 0.3937, 0.4091, 0.3937, 0.3182, 0.3937, 0.3636, 0.4724, 0.4091, 0.3937, 0.3636, 0.3149, 0.3182, 0.3937, 0.3636, 0.3149, 0.2727, 0.3149, 0.3182, 0.3937, 0.2273, 0.3937, 0.1364, 0.3937, 0.1818, 0.4724, 0.2273, 0.3937, 0.1818, 0.3149, 0.1364, 0.3937, 0.1818, 0.3149, 0.09091, 0.3149, 0.1364, 0.3937, 0.9545, 0.3937, 0.8636, 0.3937, 0.9091, 0.4724, 0.9545, 0.3937, 0.9091, 0.3149, 0.8636, 0.3937, 0.9091, 0.3149, 0.8182, 0.3149, 0.8636, 0.3937, 0.7727, 0.3937, 0.6818, 0.3937, 0.7273, 0.4724, 0.7727, 0.3937, 0.7273, 0.3149, 0.6818, 0.3937, 0.7273, 0.3149, 0.6364, 0.3149, 0.6818, 0.3937, 0.5909, 0.2362, 0.5455, 0.3149, 0.6364, 0.3149, 0.5909, 0.2362, 0.5, 0.2362, 0.5455, 0.3149, 0.5, 0.2362, 0.4545, 0.3149, 0.5455, 0.3149, 0.4091, 0.2362, 0.3636, 0.3149, 0.4545, 0.3149, 0.4091, 0.2362, 0.3182, 0.2362, 0.3636, 0.3149, 0.3182, 0.2362, 0.2727, 0.3149, 0.3636, 0.3149, 0.2273, 0.2362, 0.1818, 0.3149, 0.2727, 0.3149, 0.2273, 0.2362, 0.1364, 0.2362, 0.1818, 0.3149, 0.1364, 0.2362, 0.09091, 0.3149, 0.1818, 0.3149, 0.9545, 0.2362, 0.9091, 0.3149, 1.0, 0.3149, 0.9545, 0.2362, 0.8636, 0.2362, 0.9091, 0.3149, 0.8636, 0.2362, 0.8182, 0.3149, 0.9091, 0.3149, 0.7727, 0.2362, 0.7273, 0.3149, 0.8182, 0.3149, 0.7727, 0.2362, 0.6818, 0.2362, 0.7273, 0.3149, 0.6818, 0.2362, 0.6364, 0.3149, 0.7273, 0.3149, 0.5, 0.2362, 0.4091, 0.2362, 0.4545, 0.3149, 0.5, 0.2362, 0.4545, 0.1575, 0.4091, 0.2362, 0.4545, 0.1575, 0.3636, 0.1575, 0.4091, 0.2362, 0.3182, 0.2362, 0.2273, 0.2362, 0.2727, 0.3149, 0.3182, 0.2362, 0.2727, 0.1575, 0.2273, 0.2362, 0.2727, 0.1575, 0.1818, 0.1575, 0.2273, 0.2362, 0.1364, 0.2362, 0.04545, 0.2362, 0.09091, 0.3149, 0.1364, 0.2362, 0.09091, 0.1575, 0.04545, 0.2362, 0.09091, 0.1575, 0.0, 0.1575, 0.04545, 0.2362, 0.8636, 0.2362, 0.7727, 0.2362, 0.8182, 0.3149, 0.8636, 0.2362, 0.8182, 0.1575, 0.7727, 0.2362, 0.8182, 0.1575, 0.7273, 0.1575, 0.7727, 0.2362, 0.6818, 0.2362, 0.5909, 0.2362, 0.6364, 0.3149, 0.6818, 0.2362, 0.6364, 0.1575, 0.5909, 0.2362, 0.6364, 0.1575, 0.5455, 0.1575, 0.5909, 0.2362, 0.5, 0.07873, 0.4545, 0.1575, 0.5455, 0.1575, 0.5, 0.07873, 0.4091, 0.07873, 0.4545, 0.1575, 0.4091, 0.07873, 0.3636, 0.1575, 0.4545, 0.1575, 0.3182, 0.07873, 0.2727, 0.1575, 0.3636, 0.1575, 0.3182, 0.07873, 0.2273, 0.07873, 0.2727, 0.1575, 0.2273, 0.07873, 0.1818, 0.1575, 0.2727, 0.1575, 0.1364, 0.07873, 0.09091, 0.1575, 0.1818, 0.1575, 0.1364, 0.07873, 0.04545, 0.07873, 0.09091, 0.1575, 0.04545, 0.07873, 0.0, 0.1575, 0.09091, 0.1575, 0.6364, 0.1575, 0.5909, 0.07873, 0.5455, 0.1575, 0.6364, 0.1575, 0.6818, 0.07873, 0.5909, 0.07873, 0.6818, 0.07873, 0.6364, 0.0, 0.5909, 0.07873, 0.8636, 0.07873, 0.8182, 0.1575, 0.9091, 0.1575, 0.8636, 0.07873, 0.7727, 0.07873, 0.8182, 0.1575, 0.7727, 0.07873, 0.7273, 0.1575, 0.8182, 0.1575, 0.8182, 0.0, 0.7727, 0.07873, 0.8636, 0.07873, 0.7273, 0.1575, 0.6818, 0.07873, 0.6364, 0.1575, 0.09091, 0.0, 0.04545, 0.07873, 0.1364, 0.07873, 0.2727, 0.0, 0.2273, 0.07873, 0.3182, 0.07873, 0.4545, 0.0, 0.4091, 0.07873, 0.5, 0.07873, 0.7273, 0.1575, 0.6364, 0.1575, 0.6818, 0.2362, 0.9091, 0.1575, 0.8182, 0.1575, 0.8636, 0.2362, 0.1818, 0.1575, 0.09091, 0.1575, 0.1364, 0.2362, 0.3636, 0.1575, 0.2727, 0.1575, 0.3182, 0.2362, 0.5455, 0.1575, 0.4545, 0.1575, 0.5, 0.2362, 0.7273, 0.1575, 0.6818, 0.2362, 0.7727, 0.2362, 0.9091, 0.1575, 0.8636, 0.2362, 0.9545, 0.2362, 0.1818, 0.1575, 0.1364, 0.2362, 0.2273, 0.2362, 0.3636, 0.1575, 0.3182, 0.2362, 0.4091, 0.2362, 0.5455, 0.1575, 0.5, 0.2362, 0.5909, 0.2362, 0.8182, 0.3149, 0.7273, 0.3149, 0.7727, 0.3937, 1.0, 0.3149, 0.9091, 0.3149, 0.9545, 0.3937, 0.2727, 0.3149, 0.1818, 0.3149, 0.2273, 0.3937, 0.4545, 0.3149, 0.3636, 0.3149, 0.4091, 0.3937, 0.6364, 0.3149, 0.5455, 0.3149, 0.5909, 0.3937, 0.5909, 0.3937, 0.5, 0.3937, 0.5455, 0.4724, 0.5909, 0.3937, 0.5455, 0.3149, 0.5, 0.3937, 0.5455, 0.3149, 0.4545, 0.3149, 0.5, 0.3937, 0.4091, 0.3937, 0.3182, 0.3937, 0.3636, 0.4724, 0.4091, 0.3937, 0.3636, 0.3149, 0.3182, 0.3937, 0.3636, 0.3149, 0.2727, 0.3149, 0.3182, 0.3937, 0.2273, 0.3937, 0.1364, 0.3937, 0.1818, 0.4724, 0.2273, 0.3937, 0.1818, 0.3149, 0.1364, 0.3937, 0.1818, 0.3149, 0.09091, 0.3149, 0.1364, 0.3937, 0.9545, 0.3937, 0.8636, 0.3937, 0.9091, 0.4724, 0.9545, 0.3937, 0.9091, 0.3149, 0.8636, 0.3937, 0.9091, 0.3149, 0.8182, 0.3149, 0.8636, 0.3937, 0.7727, 0.3937, 0.6818, 0.3937, 0.7273, 0.4724, 0.7727, 0.3937, 0.7273, 0.3149, 0.6818, 0.3937, 0.7273, 0.3149, 0.6364, 0.3149, 0.6818, 0.3937, 0.5909, 0.2362, 0.5455, 0.3149, 0.6364, 0.3149, 0.5909, 0.2362, 0.5, 0.2362, 0.5455, 0.3149, 0.5, 0.2362, 0.4545, 0.3149, 0.5455, 0.3149, 0.4091, 0.2362, 0.3636, 0.3149, 0.4545, 0.3149, 0.4091, 0.2362, 0.3182, 0.2362, 0.3636, 0.3149, 0.3182, 0.2362, 0.2727, 0.3149, 0.3636, 0.3149, 0.2273, 0.2362, 0.1818, 0.3149, 0.2727, 0.3149, 0.2273, 0.2362, 0.1364, 0.2362, 0.1818, 0.3149, 0.1364, 0.2362, 0.09091, 0.3149, 0.1818, 0.3149, 0.9545, 0.2362, 0.9091, 0.3149, 1.0, 0.3149, 0.9545, 0.2362, 0.8636, 0.2362, 0.9091, 0.3149, 0.8636, 0.2362, 0.8182, 0.3149, 0.9091, 0.3149, 0.7727, 0.2362, 0.7273, 0.3149, 0.8182, 0.3149, 0.7727, 0.2362, 0.6818, 0.2362, 0.7273, 0.3149, 0.6818, 0.2362, 0.6364, 0.3149, 0.7273, 0.3149, 0.5, 0.2362, 0.4091, 0.2362, 0.4545, 0.3149, 0.5, 0.2362, 0.4545, 0.1575, 0.4091, 0.2362, 0.4545, 0.1575, 0.3636, 0.1575, 0.4091, 0.2362, 0.3182, 0.2362, 0.2273, 0.2362, 0.2727, 0.3149, 0.3182, 0.2362, 0.2727, 0.1575, 0.2273, 0.2362, 0.2727, 0.1575, 0.1818, 0.1575, 0.2273, 0.2362, 0.1364, 0.2362, 0.04545, 0.2362, 0.09091, 0.3149, 0.1364, 0.2362, 0.09091, 0.1575, 0.04545, 0.2362, 0.09091, 0.1575, 0.0, 0.1575, 0.04545, 0.2362, 0.8636, 0.2362, 0.7727, 0.2362, 0.8182, 0.3149, 0.8636, 0.2362, 0.8182, 0.1575, 0.7727, 0.2362, 0.8182, 0.1575, 0.7273, 0.1575, 0.7727, 0.2362, 0.6818, 0.2362, 0.5909, 0.2362, 0.6364, 0.3149, 0.6818, 0.2362, 0.6364, 0.1575, 0.5909, 0.2362, 0.6364, 0.1575, 0.5455, 0.1575, 0.5909, 0.2362, 0.5, 0.07873, 0.4545, 0.1575, 0.5455, 0.1575, 0.5, 0.07873, 0.4091, 0.07873, 0.4545, 0.1575, 0.4091, 0.07873, 0.3636, 0.1575, 0.4545, 0.1575, 0.3182, 0.07873, 0.2727, 0.1575, 0.3636, 0.1575, 0.3182, 0.07873, 0.2273, 0.07873, 0.2727, 0.1575, 0.2273, 0.07873, 0.1818, 0.1575, 0.2727, 0.1575, 0.1364, 0.07873, 0.09091, 0.1575, 0.1818, 0.1575, 0.1364, 0.07873, 0.04545, 0.07873, 0.09091, 0.1575, 0.04545, 0.07873, 0.0, 0.1575, 0.09091, 0.1575, 0.6364, 0.1575, 0.5909, 0.07873, 0.5455, 0.1575, 0.6364, 0.1575, 0.6818, 0.07873, 0.5909, 0.07873, 0.6818, 0.07873, 0.6364, 0.0, 0.5909, 0.07873, 0.8636, 0.07873, 0.8182, 0.1575, 0.9091, 0.1575, 0.8636, 0.07873, 0.7727, 0.07873, 0.8182, 0.1575, 0.7727, 0.07873, 0.7273, 0.1575, 0.8182, 0.1575, 0.8182, 0.0, 0.7273, 0.1575, 0.9091, 0.1575, 0.7273, 0.1575, 0.6364, 0.0, 0.5455, 0.1575, 0.09091, 0.0, 0.0, 0.1575, 0.1818, 0.1575, 0.2727, 0.0, 0.1818, 0.1575, 0.3636, 0.1575, 0.4545, 0.0, 0.3636, 0.1575, 0.5455, 0.1575, 0.7273, 0.1575, 0.5455, 0.1575, 0.6364, 0.3149, 0.9091, 0.1575, 0.7273, 0.1575, 0.8182, 0.3149, 0.1818, 0.1575, 0.0, 0.1575, 0.09091, 0.3149, 0.3636, 0.1575, 0.1818, 0.1575, 0.2727, 0.3149, 0.5455, 0.1575, 0.3636, 0.1575, 0.4545, 0.3149, 0.7273, 0.1575, 0.6364, 0.3149, 0.8182, 0.3149, 0.9091, 0.1575, 0.8182, 0.3149, 1.0, 0.3149, 0.1818, 0.1575, 0.09091, 0.3149, 0.2727, 0.3149, 0.3636, 0.1575, 0.2727, 0.3149, 0.4545, 0.3149, 0.5455, 0.1575, 0.4545, 0.3149, 0.6364, 0.3149, 0.8182, 0.3149, 0.6364, 0.3149, 0.7273, 0.4724, 1.0, 0.3149, 0.8182, 0.3149, 0.9091, 0.4724, 0.2727, 0.3149, 0.09091, 0.3149, 0.1818, 0.4724, 0.4545, 0.3149, 0.2727, 0.3149, 0.3636, 0.4724, 0.6364, 0.3149, 0.4545, 0.3149, 0.5455, 0.4724, 0.8182, 0.0, 0.7273, 0.1575, 0.9091, 0.1575, 0.7273, 0.1575, 0.6364, 0.0, 0.5455, 0.1575, 0.09091, 0.0, 0.0, 0.1575, 0.1818, 0.1575, 0.2727, 0.0, 0.1818, 0.1575, 0.3636, 0.1575, 0.4545, 0.0, 0.3636, 0.1575, 0.5455, 0.1575, 0.7273, 0.1575, 0.5455, 0.1575, 0.6364, 0.3149, 0.9091, 0.1575, 0.7273, 0.1575, 0.8182, 0.3149, 0.1818, 0.1575, 0.0, 0.1575, 0.09091, 0.3149, 0.3636, 0.1575, 0.1818, 0.1575, 0.2727, 0.3149, 0.5455, 0.1575, 0.3636, 0.1575, 0.4545, 0.3149, 0.7273, 0.1575, 0.6364, 0.3149, 0.8182, 0.3149, 0.9091, 0.1575, 0.8182, 0.3149, 1.0, 0.3149, 0.1818, 0.1575, 0.09091, 0.3149, 0.2727, 0.3149, 0.3636, 0.1575, 0.2727, 0.3149, 0.4545, 0.3149, 0.5455, 0.1575, 0.4545, 0.3149, 0.6364, 0.3149, 0.8182, 0.3149, 0.6364, 0.3149, 0.7273, 0.4724, 1.0, 0.3149, 0.8182, 0.3149, 0.9091, 0.4724, 0.2727, 0.3149, 0.09091, 0.3149, 0.1818, 0.4724, 0.4545, 0.3149, 0.2727, 0.3149, 0.3636, 0.4724, 0.6364, 0.3149, 0.4545, 0.3149, 0.5455, 0.4724, 0.8182, 0.0, 0.7273, 0.1575, 0.9091, 0.1575, 0.7273, 0.1575, 0.6364, 0.0, 0.5455, 0.1575, 0.09091, 0.0, 0.0, 0.1575, 0.1818, 0.1575, 0.2727, 0.0, 0.1818, 0.1575, 0.3636, 0.1575, 0.4545, 0.0, 0.3636, 0.1575, 0.5455, 0.1575, 0.7273, 0.1575, 0.5455, 0.1575, 0.6364, 0.3149, 0.9091, 0.1575, 0.7273, 0.1575, 0.8182, 0.3149, 0.1818, 0.1575, 0.0, 0.1575, 0.09091, 0.3149, 0.3636, 0.1575, 0.1818, 0.1575, 0.2727, 0.3149, 0.5455, 0.1575, 0.3636, 0.1575, 0.4545, 0.3149, 0.7273, 0.1575, 0.6364, 0.3149, 0.8182, 0.3149, 0.9091, 0.1575, 0.8182, 0.3149, 1.0, 0.3149, 0.1818, 0.1575, 0.09091, 0.3149, 0.2727, 0.3149, 0.3636, 0.1575, 0.2727, 0.3149, 0.4545, 0.3149, 0.5455, 0.1575, 0.4545, 0.3149, 0.6364, 0.3149, 0.8182, 0.3149, 0.6364, 0.3149, 0.7273, 0.4724, 1.0, 0.3149, 0.8182, 0.3149, 0.9091, 0.4724, 0.2727, 0.3149, 0.09091, 0.3149, 0.1818, 0.4724, 0.4545, 0.3149, 0.2727, 0.3149, 0.3636, 0.4724, 0.6364, 0.3149, 0.4545, 0.3149, 0.5455, 0.4724, 0.8182, 0.0, 0.7273, 0.1575, 0.9091, 0.1575, 0.7273, 0.1575, 0.6364, 0.0, 0.5455, 0.1575, 0.09091, 0.0, 0.0, 0.1575, 0.1818, 0.1575, 0.2727, 0.0, 0.1818, 0.1575, 0.3636, 0.1575, 0.4545, 0.0, 0.3636, 0.1575, 0.5455, 0.1575, 0.7273, 0.1575, 0.5455, 0.1575, 0.6364, 0.3149, 0.9091, 0.1575, 0.7273, 0.1575, 0.8182, 0.3149, 0.1818, 0.1575, 0.0, 0.1575, 0.09091, 0.3149, 0.3636, 0.1575, 0.1818, 0.1575, 0.2727, 0.3149, 0.5455, 0.1575, 0.3636, 0.1575, 0.4545, 0.3149, 0.7273, 0.1575, 0.6364, 0.3149, 0.8182, 0.3149, 0.9091, 0.1575, 0.8182, 0.3149, 1.0, 0.3149, 0.1818, 0.1575, 0.09091, 0.3149, 0.2727, 0.3149, 0.3636, 0.1575, 0.2727, 0.3149, 0.4545, 0.3149, 0.5455, 0.1575, 0.4545, 0.3149, 0.6364, 0.3149, 0.8182, 0.3149, 0.6364, 0.3149, 0.7273, 0.4724, 1.0, 0.3149, 0.8182, 0.3149, 0.9091, 0.4724, 0.2727, 0.3149, 0.09091, 0.3149, 0.1818, 0.4724, 0.4545, 0.3149, 0.2727, 0.3149, 0.3636, 0.4724, 0.6364, 0.3149, 0.4545, 0.3149, 0.5455, 0.4724, 0.8182, 0.0, 0.7273, 0.1575, 0.9091, 0.1575, 0.7273, 0.1575, 0.6364, 0.0, 0.5455, 0.1575, 0.09091, 0.0, 0.0, 0.1575, 0.1818, 0.1575, 0.2727, 0.0, 0.1818, 0.1575, 0.3636, 0.1575, 0.4545, 0.0, 0.3636, 0.1575, 0.5455, 0.1575, 0.7273, 0.1575, 0.5455, 0.1575, 0.6364, 0.3149, 0.9091, 0.1575, 0.7273, 0.1575, 0.8182, 0.3149, 0.1818, 0.1575, 0.0, 0.1575, 0.09091, 0.3149, 0.3636, 0.1575, 0.1818, 0.1575, 0.2727, 0.3149, 0.5455, 0.1575, 0.3636, 0.1575, 0.4545, 0.3149, 0.7273, 0.1575, 0.6364, 0.3149, 0.8182, 0.3149, 0.9091, 0.1575, 0.8182, 0.3149, 1.0, 0.3149, 0.1818, 0.1575, 0.09091, 0.3149, 0.2727, 0.3149, 0.3636, 0.1575, 0.2727, 0.3149, 0.4545, 0.3149, 0.5455, 0.1575, 0.4545, 0.3149, 0.6364, 0.3149, 0.8182, 0.3149, 0.6364, 0.3149, 0.7273, 0.4724, 1.0, 0.3149, 0.8182, 0.3149, 0.9091, 0.4724, 0.2727, 0.3149, 0.09091, 0.3149, 0.1818, 0.4724, 0.4545, 0.3149, 0.2727, 0.3149, 0.3636, 0.4724, 0.6364, 0.3149, 0.4545, 0.3149, 0.5455, 0.4724, 0.8182, 0.0, 0.7273, 0.1575, 0.9091, 0.1575, 0.7273, 0.1575, 0.6364, 0.0, 0.5455, 0.1575, 0.09091, 0.0, 0.0, 0.1575, 0.1818, 0.1575, 0.2727, 0.0, 0.1818, 0.1575, 0.3636, 0.1575, 0.4545, 0.0, 0.3636, 0.1575, 0.5455, 0.1575, 0.7273, 0.1575, 0.5455, 0.1575, 0.6364, 0.3149, 0.9091, 0.1575, 0.7273, 0.1575, 0.8182, 0.3149, 0.1818, 0.1575, 0.0, 0.1575, 0.09091, 0.3149, 0.3636, 0.1575, 0.1818, 0.1575, 0.2727, 0.3149, 0.5455, 0.1575, 0.3636, 0.1575, 0.4545, 0.3149, 0.7273, 0.1575, 0.6364, 0.3149, 0.8182, 0.3149, 0.9091, 0.1575, 0.8182, 0.3149, 1.0, 0.3149, 0.1818, 0.1575, 0.09091, 0.3149, 0.2727, 0.3149, 0.3636, 0.1575, 0.2727, 0.3149, 0.4545, 0.3149, 0.5455, 0.1575, 0.4545, 0.3149, 0.6364, 0.3149, 0.8182, 0.3149, 0.6364, 0.3149, 0.7273, 0.4724, 1.0, 0.3149, 0.8182, 0.3149, 0.9091, 0.4724, 0.2727, 0.3149, 0.09091, 0.3149, 0.1818, 0.4724, 0.4545, 0.3149, 0.2727, 0.3149, 0.3636, 0.4724, 0.6364, 0.3149, 0.4545, 0.3149, 0.5455, 0.4724])
me_cube.materials.append(mat_tree1)
me_cube.materials.append(mat_leafs1)
me_cube.materials.append(mat_leafs2)
me_cube.materials.append(mat_leafs3)
me_cube.use_remesh_preserve_volume = False
me_cube.use_remesh_preserve_attributes = False
me_cube.use_mirror_vertex_groups = False
me_cube.update()

# ---- objects
ob_cube = bpy.data.objects.new('Cube', me_cube)
ob_sun = bpy.data.objects.new('Sun', light_sun)
ob_sun_001 = bpy.data.objects.new('Sun.001', light_sun_001)
ob_sun_002 = bpy.data.objects.new('Sun.002', light_sun_002)

# ---- transforms, parenting, visibility, modifiers, constraints
ob_cube.location = (0.0, 0.0, 0.0)
ob_cube.lock_rotations_4d = False
ob_cube.empty_display_type = 'ARROWS'
ob_cube.lineart.crease_threshold = 0.0
ob_sun.location = (17.34, 2.162, 12.74)
ob_sun.rotation_euler = (5.383e-08, 0.7757, 0.3746)
ob_sun.lineart.crease_threshold = 0.0
ob_sun_001.location = (-12.97, 6.135, 13.5)
ob_sun_001.rotation_euler = (5.383e-08, 0.7757, 2.141)
ob_sun_001.lineart.crease_threshold = 0.0
ob_sun_002.location = (-13.57, -6.109, 13.15)
ob_sun_002.rotation_euler = (5.383e-08, 0.7757, -2.14)
ob_sun_002.lineart.crease_threshold = 0.0

# ---- collection membership
col_collection.objects.link(ob_cube)
col_collection.objects.link(ob_sun)
col_collection.objects.link(ob_sun_001)
col_collection.objects.link(ob_sun_002)

# ---- scene / render settings (as saved in the file)
scene.frame_start = 1; scene.frame_end = 250; scene.frame_set(0)
scene.render.engine = 'BLENDER_EEVEE_NEXT'
scene.cycles.use_denoising = False
scene.cycles.samples = 128
scene.cycles.sampling_pattern = 'TABULATED_SOBOL'
scene.cycles.use_adaptive_sampling = False
scene.cycles.use_light_tree = False
scene.view_settings.view_transform = 'Filmic'
bpy.context.view_layer.update()

# ---- added for rendering (the .blend has no active camera): camera
cam_auto = bpy.data.cameras.new('AutoCamera')
cam_auto.lens = 50.0
cam_auto.sensor_width = 36.0
cam_auto.clip_end = 1000.0
ob_auto_camera = bpy.data.objects.new('AutoCamera', cam_auto)
scene.collection.objects.link(ob_auto_camera)
ob_auto_camera.location = (16.8689, -18.8301, 16.8263)
ob_auto_camera.rotation_euler = (1.09748, -7.21219e-08, 0.694738)
scene.camera = ob_auto_camera
bpy.context.view_layer.update()
